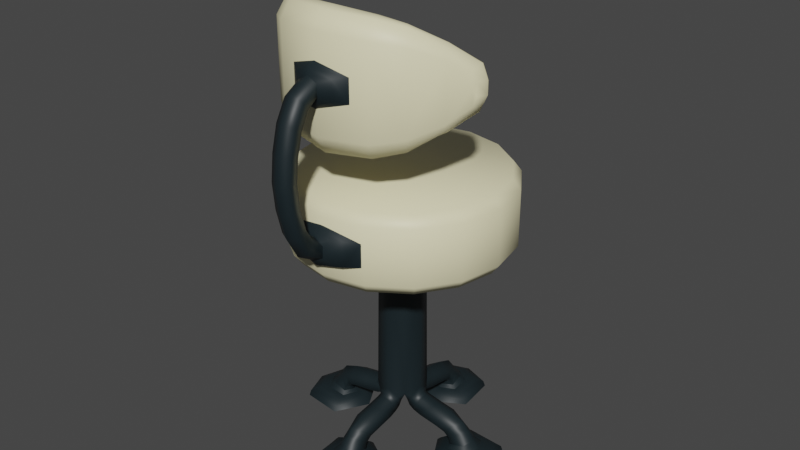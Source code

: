 # Source: 137_swivel_chair.blend  (saved by Blender 2.90.8; exported with 4.5.12 LTS)
import bpy
from mathutils import Matrix  # noqa: F401  (used for matrix-valued properties, if any)

bpy.ops.wm.read_factory_settings(use_empty=True)
scene = bpy.context.scene
scene.name = 'Scene'

# ---- collections
col_137_swivel_chair = bpy.data.collections.new('137_swivel_chair'); scene.collection.children.link(col_137_swivel_chair)

# ---- materials (node trees are filled in below, after node groups)
mat_14_2 = bpy.data.materials.new('14,2')
mat_1_11 = bpy.data.materials.new('1,11')

# ---- node groups
ng_auto_smooth = bpy.data.node_groups.new('Auto Smooth', 'GeometryNodeTree')
_s = ng_auto_smooth.interface.new_socket(name='Geometry', in_out='OUTPUT', socket_type='NodeSocketGeometry')
_s = ng_auto_smooth.interface.new_socket(name='Geometry', in_out='INPUT', socket_type='NodeSocketGeometry')
_s = ng_auto_smooth.interface.new_socket(name='Angle', in_out='INPUT', socket_type='NodeSocketFloat')
_s.subtype = 'ANGLE'
_s.min_value = 0.0
_s.max_value = 3.142
ng_auto_smooth.is_modifier = True
_N = ng_auto_smooth.nodes; _L = ng_auto_smooth.links
n0 = _N.new('NodeGroupOutput'); n0.name = 'Group Output'; n0.location = (480, -100)
n1 = _N.new('NodeGroupInput'); n1.name = 'Group Input'; n1.location = (-420, -300)
n2 = _N.new('NodeGroupInput'); n2.name = 'Group Input.001'; n2.location = (-60, -100)
n3 = _N.new('GeometryNodeSetShadeSmooth'); n3.name = 'Set Shade Smooth'; n3.location = (120, -100)
n3.domain = 'EDGE'
n4 = _N.new('GeometryNodeSetShadeSmooth'); n4.name = 'Set Shade Smooth.001'; n4.location = (300, -100)
n5 = _N.new('GeometryNodeInputMeshEdgeAngle'); n5.name = 'Edge Angle'; n5.location = (-420, -220)
n6 = _N.new('GeometryNodeInputEdgeSmooth'); n6.name = 'Is Edge Smooth'; n6.location = (-60, -160)
n7 = _N.new('GeometryNodeInputShadeSmooth'); n7.name = 'Is Face Smooth'; n7.location = (-240, -340)
n8 = _N.new('FunctionNodeBooleanMath'); n8.name = 'Boolean Math'; n8.location = (-60, -220)
n9 = _N.new('FunctionNodeCompare'); n9.name = 'Compare'; n9.location = (-240, -180)
n9.operation = 'LESS_EQUAL'
_L.new(n5.outputs[0], n9.inputs[0])
_L.new(n4.outputs[0], n0.inputs[0])
_L.new(n1.outputs[1], n9.inputs[1])
_L.new(n9.outputs[0], n8.inputs[0])
_L.new(n7.outputs[0], n8.inputs[1])
_L.new(n2.outputs[0], n3.inputs[0])
_L.new(n6.outputs[0], n3.inputs[1])
_L.new(n3.outputs[0], n4.inputs[0])
_L.new(n8.outputs[0], n3.inputs[2])
n0.is_active_output = True

# ---- material node trees
mat_14_2.use_nodes = True; mat_14_2.node_tree.nodes.clear()
_N = mat_14_2.node_tree.nodes; _L = mat_14_2.node_tree.links
n0 = _N.new('ShaderNodeOutputMaterial'); n0.name = 'Material Output'; n0.location = (300, 300)
n1 = _N.new('ShaderNodeBsdfPrincipled'); n1.name = 'Principled BSDF'; n1.location = (10, 300)
n1.distribution = 'GGX'
n1.subsurface_method = 'BURLEY'
n1.inputs[0].default_value = (0.9301, 0.8632, 0.5457, 1.0)
n1.inputs[3].default_value = 1.45
n1.inputs[27].default_value = (0.0, 0.0, 0.0, 1.0)
n1.inputs[28].default_value = 1.0
_L.new(n1.outputs[0], n0.inputs[0])
n0.is_active_output = True
mat_1_11.use_nodes = True; mat_1_11.node_tree.nodes.clear()
_N = mat_1_11.node_tree.nodes; _L = mat_1_11.node_tree.links
n0 = _N.new('ShaderNodeOutputMaterial'); n0.name = 'Material Output'; n0.location = (300, 300)
n1 = _N.new('ShaderNodeBsdfPrincipled'); n1.name = 'Principled BSDF'; n1.location = (10, 300)
n1.distribution = 'GGX'
n1.subsurface_method = 'BURLEY'
n1.inputs[0].default_value = (0.008568, 0.01681, 0.02029, 1.0)
n1.inputs[3].default_value = 1.45
n1.inputs[27].default_value = (0.0, 0.0, 0.0, 1.0)
n1.inputs[28].default_value = 1.0
_L.new(n1.outputs[0], n0.inputs[0])
n0.is_active_output = True

# ---- world
world_world = bpy.data.worlds.new('World'); scene.world = world_world
world_world.use_nodes = True; world_world.node_tree.nodes.clear()
_N = world_world.node_tree.nodes; _L = world_world.node_tree.links
n0 = _N.new('ShaderNodeOutputWorld'); n0.name = 'World Output'; n0.location = (300, 300)
n1 = _N.new('ShaderNodeBackground'); n1.name = 'Background'; n1.location = (10, 300)
n1.inputs[0].default_value = (0.05088, 0.05088, 0.05088, 1.0)
_L.new(n1.outputs[0], n0.inputs[0])
n0.is_active_output = True
world_world.color = (0.05088, 0.05088, 0.05088)
world_world.use_sun_shadow = False
world_world.sun_shadow_jitter_overblur = 0.0

# ---- meshes
me_circle = bpy.data.meshes.new('Circle')
me_circle.from_pydata([(-0.1664, 0.2886, -0.00406), (-0.2531, 0.2531, -0.00406), (-0.2886, 0.1664, -0.00406), (-0.2109, 0.06877, -0.00406), (-0.09881, 0.09881, -0.00406), (-0.06877, 0.2109, -0.00406), (-0.17, 0.2838, 0.01074), (-0.2458, 0.2458, 0.01212), (-0.2838, 0.17, 0.01074), (-0.2045, 0.07942, 0.009129), (-0.1077, 0.1077, 0.008319), (-0.07941, 0.2044, 0.009128), (-0.1665, 0.2549, 0.02454), (-0.224, 0.224, 0.02847), (-0.255, 0.1666, 0.02454), (-0.1936, 0.09571, 0.02059), (-0.1176, 0.1176, 0.01815), (-0.09561, 0.1935, 0.02056), (-0.1606, 0.2226, 0.02914), (-0.2066, 0.2066, 0.03468), (-0.2228, 0.1607, 0.02917), (-0.1805, 0.1147, 0.0253), (-0.1358, 0.1358, 0.02087), (-0.1146, 0.1805, 0.02523), (-0.1599, 0.2048, 0.04521), (-0.1922, 0.1922, 0.05363), (-0.2049, 0.16, 0.04525), (-0.1756, 0.1261, 0.03501), (-0.1432, 0.1432, 0.02974), (-0.1259, 0.1756, 0.03487), (-0.04927, 0.04928, 0.1597), (-0.04927, 0.04927, 0.6445), (-0.007654, 0.007654, 0.1439), (-0.02823, 0.02831, 0.1133), (-0.07084, 0.02089, 0.1397), (-0.02114, 0.07113, 0.1391), (-0.009751, 0.05995, 0.1203), (-0.05957, 0.009519, 0.1209), (-0.03282, 0.03292, 0.09271), (-0.06995, 0.03012, 0.1295), (-0.0304, 0.07023, 0.1292), (-0.05629, 0.05621, 0.1425), (-0.01555, 0.06328, 0.1041), (-0.06289, 0.01535, 0.1046), (-0.0453, 0.0455, 0.07958), (-0.07973, 0.03816, 0.1238), (-0.03847, 0.08014, 0.1237), (-0.06432, 0.06428, 0.1392), (-0.02686, 0.07489, 0.09369), (-0.07439, 0.02675, 0.09388), (-0.1713, 0.1228, 0.05409), (-0.159, 0.1095, 0.06954), (-0.1449, 0.0851, 0.0844), (-0.09911, 0.04475, 0.09034), (-0.1416, 0.1415, 0.04856), (-0.1274, 0.127, 0.05908), (-0.09369, 0.09309, 0.06745), (-0.05873, 0.05841, 0.07715), (-0.1224, 0.1712, 0.05375), (-0.1095, 0.1592, 0.06919), (-0.08516, 0.1452, 0.08395), (-0.04459, 0.09933, 0.09), (-0.1461, 0.1835, 0.07263), (-0.1274, 0.1667, 0.08869), (-0.102, 0.1466, 0.1063), (-0.06969, 0.1107, 0.1166), (-0.1781, 0.1779, 0.08172), (-0.1661, 0.1655, 0.1041), (-0.1339, 0.1331, 0.1218), (-0.09607, 0.0956, 0.13), (-0.1836, 0.1462, 0.07268), (-0.1664, 0.127, 0.08856), (-0.1464, 0.1015, 0.1062), (-0.1104, 0.06919, 0.1166), (-0.02267, 0.005865, 0.144), (-0.005633, 0.02447, 0.144), (-0.2012, 0.2012, -0.00406), (-0.2216, 0.2216, 0.6441), (-0.2383, 0.2383, 0.6754), (-0.129, 0.3114, 0.6754), (-0.1226, 0.2878, 0.6441), (-0.3114, 0.129, 0.6754), (-0.2878, 0.1226, 0.6441), (-0.2383, 0.2383, 0.8478), (-0.2212, 0.2212, 0.879), (-0.1197, 0.289, 0.879), (-0.129, 0.3114, 0.8478), (-0.289, 0.1197, 0.879), (-0.3114, 0.129, 0.8478), (0.1664, 0.2886, -0.00406), (0.2531, 0.2531, -0.00406), (0.2886, 0.1664, -0.00406), (0.2109, 0.06877, -0.00406), (0.09881, 0.09881, -0.00406), (0.06877, 0.2109, -0.00406), (0.17, 0.2838, 0.01074), (0.2458, 0.2458, 0.01212), (0.2838, 0.17, 0.01074), (0.2045, 0.07942, 0.009129), (0.1077, 0.1077, 0.008319), (0.07941, 0.2044, 0.009128), (0.1665, 0.2549, 0.02454), (0.224, 0.224, 0.02847), (0.255, 0.1666, 0.02454), (0.1936, 0.09571, 0.02059), (0.1176, 0.1176, 0.01815), (0.09561, 0.1935, 0.02056), (0.1606, 0.2226, 0.02914), (0.2066, 0.2066, 0.03468), (0.2228, 0.1607, 0.02917), (0.1805, 0.1147, 0.0253), (0.1358, 0.1358, 0.02087), (0.1146, 0.1805, 0.02523), (0.1599, 0.2048, 0.04521), (0.1922, 0.1922, 0.05363), (0.2049, 0.16, 0.04525), (0.1756, 0.1261, 0.03501), (0.1432, 0.1432, 0.02974), (0.1259, 0.1756, 0.03487), (0.0002805, 0.07525, 0.1569), (0.04927, 0.04928, 0.1597), (-6.583e-09, 0.06968, 0.6445), (0.04927, 0.04927, 0.6445), (0.007654, 0.007654, 0.1439), (0.02823, 0.02831, 0.1133), (0.07084, 0.02089, 0.1397), (0.02114, 0.07113, 0.1391), (0.009751, 0.05995, 0.1203), (0.05957, 0.009519, 0.1209), (0.03282, 0.03292, 0.09271), (0.06995, 0.03012, 0.1295), (0.0304, 0.07023, 0.1292), (0.05629, 0.05621, 0.1425), (0.01555, 0.06328, 0.1041), (0.06289, 0.01535, 0.1046), (0.0453, 0.0455, 0.07958), (0.07972, 0.03816, 0.1238), (0.03847, 0.08014, 0.1237), (0.06432, 0.06428, 0.1392), (0.02686, 0.07489, 0.09369), (0.07439, 0.02675, 0.09388), (0.1713, 0.1228, 0.05409), (0.159, 0.1095, 0.06954), (0.1449, 0.0851, 0.0844), (0.09911, 0.04475, 0.09034), (0.1416, 0.1415, 0.04856), (0.1274, 0.127, 0.05908), (0.09369, 0.09309, 0.06745), (0.05873, 0.05841, 0.07715), (0.1224, 0.1712, 0.05375), (0.1095, 0.1592, 0.06919), (0.08516, 0.1452, 0.08395), (0.04459, 0.09933, 0.09), (0.1461, 0.1835, 0.07263), (0.1274, 0.1667, 0.08869), (0.102, 0.1466, 0.1063), (0.06969, 0.1107, 0.1166), (0.1781, 0.1779, 0.08172), (0.1661, 0.1655, 0.1041), (0.1339, 0.1331, 0.1218), (0.09607, 0.0956, 0.13), (0.1836, 0.1462, 0.07268), (0.1664, 0.127, 0.08856), (0.1464, 0.1015, 0.1062), (0.1104, 0.06919, 0.1166), (0.02267, 0.005865, 0.144), (0.005633, 0.02447, 0.144), (-0.0003845, 0.06559, 0.1449), (0.2012, 0.2012, -0.00406), (-7.326e-09, 0.3122, 0.6441), (-7.326e-09, 0.337, 0.6754), (0.2216, 0.2216, 0.6441), (0.2383, 0.2383, 0.6754), (0.129, 0.3114, 0.6754), (0.1226, 0.2878, 0.6441), (0.3114, 0.129, 0.6754), (0.2878, 0.1226, 0.6441), (-7.326e-09, 0.337, 0.8478), (-7.326e-09, 0.3128, 0.879), (0.2383, 0.2383, 0.8478), (0.2212, 0.2212, 0.879), (0.1197, 0.289, 0.879), (0.129, 0.3114, 0.8478), (0.289, 0.1197, 0.879), (0.3114, 0.129, 0.8478), (-0.1664, -0.2886, -0.00406), (-0.2531, -0.2531, -0.00406), (-0.2886, -0.1664, -0.00406), (-0.2109, -0.06877, -0.00406), (-0.09881, -0.09881, -0.00406), (-0.06877, -0.2109, -0.00406), (-0.17, -0.2838, 0.01074), (-0.2458, -0.2458, 0.01212), (-0.2838, -0.17, 0.01074), (-0.2045, -0.07942, 0.009129), (-0.1077, -0.1077, 0.008319), (-0.07941, -0.2044, 0.009128), (-0.1665, -0.2549, 0.02454), (-0.224, -0.224, 0.02847), (-0.255, -0.1666, 0.02454), (-0.1936, -0.09571, 0.02059), (-0.1176, -0.1176, 0.01815), (-0.09561, -0.1935, 0.02056), (-0.1606, -0.2226, 0.02914), (-0.2066, -0.2066, 0.03468), (-0.2228, -0.1607, 0.02917), (-0.1805, -0.1147, 0.0253), (-0.1358, -0.1358, 0.02087), (-0.1146, -0.1805, 0.02523), (-0.1599, -0.2048, 0.04521), (-0.1922, -0.1922, 0.05363), (-0.2049, -0.16, 0.04525), (-0.1756, -0.1261, 0.03501), (-0.1432, -0.1432, 0.02974), (-0.1259, -0.1756, 0.03487), (-0.04927, -0.04928, 0.1597), (-0.07525, 0.0002806, 0.1569), (-0.04927, -0.04927, 0.6445), (-0.06968, 7.48e-09, 0.6445), (-0.007654, -0.007654, 0.1439), (-0.02823, -0.02831, 0.1133), (-0.07084, -0.02089, 0.1397), (-0.02114, -0.07113, 0.1391), (-0.009751, -0.05995, 0.1203), (-0.05957, -0.009519, 0.1209), (-0.03282, -0.03292, 0.09271), (-0.06995, -0.03012, 0.1295), (-0.0304, -0.07023, 0.1292), (-0.05629, -0.05621, 0.1425), (-0.01555, -0.06328, 0.1041), (-0.06289, -0.01535, 0.1046), (-0.0453, -0.0455, 0.07958), (-0.07973, -0.03816, 0.1238), (-0.03847, -0.08014, 0.1237), (-0.06432, -0.06428, 0.1392), (-0.02686, -0.07489, 0.09369), (-0.07439, -0.02675, 0.09388), (-0.1713, -0.1228, 0.05409), (-0.159, -0.1095, 0.06954), (-0.1449, -0.0851, 0.0844), (-0.09911, -0.04475, 0.09034), (-0.1416, -0.1415, 0.04856), (-0.1274, -0.127, 0.05908), (-0.09369, -0.09309, 0.06745), (-0.05873, -0.05841, 0.07715), (-0.1224, -0.1712, 0.05375), (-0.1095, -0.1592, 0.06919), (-0.08516, -0.1452, 0.08395), (-0.04459, -0.09933, 0.09), (-0.1461, -0.1835, 0.07263), (-0.1274, -0.1667, 0.08869), (-0.102, -0.1466, 0.1063), (-0.06969, -0.1107, 0.1166), (-0.1781, -0.1779, 0.08172), (-0.1661, -0.1655, 0.1041), (-0.1339, -0.1331, 0.1218), (-0.09607, -0.0956, 0.13), (-0.1836, -0.1462, 0.07268), (-0.1664, -0.127, 0.08856), (-0.1464, -0.1015, 0.1062), (-0.1104, -0.06919, 0.1166), (-0.02267, -0.005865, 0.144), (-0.005633, -0.02447, 0.144), (-0.06579, -0.0003888, 0.1449), (-0.2012, -0.2012, -0.00406), (-0.2216, -0.2216, 0.6441), (-0.2383, -0.2383, 0.6754), (-0.337, 8.456e-09, 0.6754), (-0.3122, 8.456e-09, 0.6441), (-0.129, -0.3114, 0.6754), (-0.1226, -0.2878, 0.6441), (-0.3114, -0.129, 0.6754), (-0.2878, -0.1226, 0.6441), (-0.2383, -0.2383, 0.8478), (-0.2212, -0.2212, 0.879), (-0.3128, 8.456e-09, 0.879), (-0.337, 8.456e-09, 0.8478), (-0.1197, -0.289, 0.879), (-0.129, -0.3114, 0.8478), (-0.289, -0.1197, 0.879), (-0.3114, -0.129, 0.8478), (0.1664, -0.2886, -0.00406), (0.2531, -0.2531, -0.00406), (0.2886, -0.1664, -0.00406), (0.2109, -0.06877, -0.00406), (0.09881, -0.09881, -0.00406), (0.06877, -0.2109, -0.00406), (0.17, -0.2838, 0.01074), (0.2458, -0.2458, 0.01212), (0.2838, -0.17, 0.01074), (0.2045, -0.07942, 0.009129), (0.1077, -0.1077, 0.008319), (0.07941, -0.2044, 0.009128), (0.1665, -0.2549, 0.02454), (0.224, -0.224, 0.02847), (0.255, -0.1666, 0.02454), (0.1936, -0.09571, 0.02059), (0.1176, -0.1176, 0.01815), (0.09561, -0.1935, 0.02056), (0.1606, -0.2226, 0.02914), (0.2066, -0.2066, 0.03468), (0.2228, -0.1607, 0.02917), (0.1805, -0.1147, 0.0253), (0.1358, -0.1358, 0.02087), (0.1146, -0.1805, 0.02523), (0.1599, -0.2048, 0.04521), (0.1922, -0.1922, 0.05363), (0.2049, -0.16, 0.04525), (0.1756, -0.1261, 0.03501), (0.1432, -0.1432, 0.02974), (0.1259, -0.1756, 0.03487), (0.0002805, -0.07525, 0.1569), (0.04927, -0.04928, 0.1597), (0.07525, -0.0002805, 0.1569), (-6.583e-09, -0.06968, 0.6445), (0.04927, -0.04927, 0.6445), (0.06968, 7.48e-09, 0.6445), (-2.573e-06, 2.573e-06, 0.1438), (0.007654, -0.007654, 0.1439), (0.02823, -0.02831, 0.1133), (0.07084, -0.02089, 0.1397), (0.02114, -0.07113, 0.1391), (0.009751, -0.05995, 0.1203), (0.05957, -0.009519, 0.1209), (0.03282, -0.03292, 0.09271), (0.06995, -0.03012, 0.1295), (0.0304, -0.07023, 0.1292), (0.05629, -0.05621, 0.1425), (0.01555, -0.06328, 0.1041), (0.06289, -0.01535, 0.1046), (0.0453, -0.0455, 0.07958), (0.07972, -0.03816, 0.1238), (0.03847, -0.08014, 0.1237), (0.06432, -0.06428, 0.1392), (0.02686, -0.07489, 0.09369), (0.07439, -0.02675, 0.09388), (0.1713, -0.1228, 0.05409), (0.159, -0.1095, 0.06954), (0.1449, -0.0851, 0.0844), (0.09911, -0.04475, 0.09034), (0.1416, -0.1415, 0.04856), (0.1274, -0.127, 0.05908), (0.09369, -0.09309, 0.06745), (0.05873, -0.05841, 0.07715), (0.1224, -0.1712, 0.05375), (0.1095, -0.1592, 0.06919), (0.08516, -0.1452, 0.08395), (0.04459, -0.09933, 0.09), (0.1461, -0.1835, 0.07263), (0.1274, -0.1667, 0.08869), (0.102, -0.1466, 0.1063), (0.06969, -0.1107, 0.1166), (0.1781, -0.1779, 0.08172), (0.1661, -0.1655, 0.1041), (0.1339, -0.1331, 0.1218), (0.09607, -0.0956, 0.13), (0.1836, -0.1462, 0.07268), (0.1664, -0.127, 0.08856), (0.1464, -0.1015, 0.1062), (0.1104, -0.06919, 0.1166), (0.02267, -0.005865, 0.144), (0.005633, -0.02447, 0.144), (0.06579, 0.0003889, 0.1449), (0.0003845, -0.06559, 0.1449), (0.2012, -0.2012, -0.00406), (-7.326e-09, 8.456e-09, 0.879), (-7.326e-09, -0.3122, 0.6441), (-7.326e-09, -0.337, 0.6754), (0.2216, -0.2216, 0.6441), (0.2383, -0.2383, 0.6754), (0.337, 8.456e-09, 0.6754), (0.3122, 8.456e-09, 0.6441), (0.129, -0.3114, 0.6754), (0.1226, -0.2878, 0.6441), (0.3114, -0.129, 0.6754), (0.2878, -0.1226, 0.6441), (-7.326e-09, -0.337, 0.8478), (-7.326e-09, -0.3128, 0.879), (0.2383, -0.2383, 0.8478), (0.2212, -0.2212, 0.879), (0.3128, 8.456e-09, 0.879), (0.337, 8.456e-09, 0.8478), (0.1197, -0.289, 0.879), (0.129, -0.3114, 0.8478), (0.289, -0.1197, 0.879), (0.3114, -0.129, 0.8478)], [], [(5, 11, 10, 4), (3, 9, 8, 2), (1, 7, 6, 0), (0, 6, 11, 5), (4, 10, 9, 3), (2, 8, 7, 1), (9, 15, 14, 8), (7, 13, 12, 6), (6, 12, 17, 11), (10, 16, 15, 9), (8, 14, 13, 7), (11, 17, 16, 10), (14, 20, 19, 13), (17, 23, 22, 16), (15, 21, 20, 14), (13, 19, 18, 12), (12, 18, 23, 17), (16, 22, 21, 15), (19, 25, 24, 18), (18, 24, 29, 23), (22, 28, 27, 21), (20, 26, 25, 19), (23, 29, 28, 22), (21, 27, 26, 20), (30, 31, 121, 119), (216, 218, 31, 30), (317, 32, 75), (216, 37, 263), (30, 34, 216), (32, 33, 36, 75), (119, 35, 30), (216, 34, 37), (35, 119, 36), (30, 41, 39, 34), (34, 39, 43, 37), (33, 38, 42, 36), (35, 40, 41, 30), (37, 43, 38, 33), (36, 42, 40, 35), (39, 45, 49, 43), (43, 49, 44, 38), (40, 46, 47, 41), (42, 48, 46, 40), (38, 44, 48, 42), (41, 47, 45, 39), (27, 28, 54, 50), (50, 54, 55, 51), (51, 55, 56, 52), (52, 56, 57, 53), (53, 57, 44, 49), (28, 29, 58, 54), (54, 58, 59, 55), (55, 59, 60, 56), (56, 60, 61, 57), (57, 61, 48, 44), (29, 24, 62, 58), (58, 62, 63, 59), (59, 63, 64, 60), (60, 64, 65, 61), (61, 65, 46, 48), (24, 25, 66, 62), (62, 66, 67, 63), (63, 67, 68, 64), (64, 68, 69, 65), (65, 69, 47, 46), (25, 26, 70, 66), (66, 70, 71, 67), (67, 71, 72, 68), (68, 72, 73, 69), (69, 73, 45, 47), (26, 27, 50, 70), (70, 50, 51, 71), (71, 51, 52, 72), (72, 52, 53, 73), (73, 53, 49, 45), (317, 74, 32), (74, 37, 33, 32), (75, 36, 167), (75, 167, 317), (263, 37, 74), (167, 36, 119), (263, 74, 317), (1, 0, 76), (0, 5, 76), (5, 4, 76), (4, 3, 76), (3, 2, 76), (2, 1, 76), (84, 365, 178, 85), (77, 31, 82), (170, 79, 86, 177), (78, 81, 88, 83), (81, 267, 276, 88), (31, 77, 80), (79, 78, 83, 86), (31, 218, 268, 82), (275, 365, 84, 87), (80, 77, 78, 79), (82, 268, 267, 81), (169, 80, 79, 170), (77, 82, 81, 78), (86, 83, 84, 85), (88, 276, 275, 87), (177, 86, 85, 178), (83, 88, 87, 84), (121, 31, 80, 169), (94, 93, 99, 100), (92, 91, 97, 98), (90, 89, 95, 96), (89, 94, 100, 95), (93, 92, 98, 99), (91, 90, 96, 97), (98, 97, 103, 104), (96, 95, 101, 102), (95, 100, 106, 101), (99, 98, 104, 105), (97, 96, 102, 103), (100, 99, 105, 106), (103, 102, 108, 109), (106, 105, 111, 112), (104, 103, 109, 110), (102, 101, 107, 108), (101, 106, 112, 107), (105, 104, 110, 111), (108, 107, 113, 114), (107, 112, 118, 113), (111, 110, 116, 117), (109, 108, 114, 115), (112, 111, 117, 118), (110, 109, 115, 116), (120, 119, 121, 122), (313, 120, 122, 316), (317, 166, 123), (313, 362, 128), (120, 313, 125), (123, 166, 127, 124), (119, 120, 126), (313, 128, 125), (126, 127, 119), (120, 125, 130, 132), (125, 128, 134, 130), (124, 127, 133, 129), (126, 120, 132, 131), (128, 124, 129, 134), (127, 126, 131, 133), (130, 134, 140, 136), (134, 129, 135, 140), (131, 132, 138, 137), (133, 131, 137, 139), (129, 133, 139, 135), (132, 130, 136, 138), (116, 141, 145, 117), (141, 142, 146, 145), (142, 143, 147, 146), (143, 144, 148, 147), (144, 140, 135, 148), (117, 145, 149, 118), (145, 146, 150, 149), (146, 147, 151, 150), (147, 148, 152, 151), (148, 135, 139, 152), (118, 149, 153, 113), (149, 150, 154, 153), (150, 151, 155, 154), (151, 152, 156, 155), (152, 139, 137, 156), (113, 153, 157, 114), (153, 154, 158, 157), (154, 155, 159, 158), (155, 156, 160, 159), (156, 137, 138, 160), (114, 157, 161, 115), (157, 158, 162, 161), (158, 159, 163, 162), (159, 160, 164, 163), (160, 138, 136, 164), (115, 161, 141, 116), (161, 162, 142, 141), (162, 163, 143, 142), (163, 164, 144, 143), (164, 136, 140, 144), (317, 123, 165), (165, 123, 124, 128), (166, 167, 127), (166, 317, 167), (362, 165, 128), (167, 119, 127), (362, 317, 165), (90, 168, 89), (89, 168, 94), (94, 168, 93), (93, 168, 92), (92, 168, 91), (91, 168, 90), (180, 181, 178, 365), (171, 176, 122), (170, 177, 182, 173), (172, 179, 184, 175), (175, 184, 381, 370), (122, 174, 171), (173, 182, 179, 172), (122, 176, 371, 316), (380, 183, 180, 365), (174, 173, 172, 171), (176, 175, 370, 371), (169, 170, 173, 174), (171, 172, 175, 176), (182, 181, 180, 179), (184, 183, 380, 381), (177, 178, 181, 182), (179, 180, 183, 184), (121, 169, 174, 122), (190, 189, 195, 196), (188, 187, 193, 194), (186, 185, 191, 192), (185, 190, 196, 191), (189, 188, 194, 195), (187, 186, 192, 193), (194, 193, 199, 200), (192, 191, 197, 198), (191, 196, 202, 197), (195, 194, 200, 201), (193, 192, 198, 199), (196, 195, 201, 202), (199, 198, 204, 205), (202, 201, 207, 208), (200, 199, 205, 206), (198, 197, 203, 204), (197, 202, 208, 203), (201, 200, 206, 207), (204, 203, 209, 210), (203, 208, 214, 209), (207, 206, 212, 213), (205, 204, 210, 211), (208, 207, 213, 214), (206, 205, 211, 212), (215, 311, 314, 217), (216, 215, 217, 218), (317, 262, 219), (216, 263, 224), (215, 216, 221), (219, 262, 223, 220), (311, 215, 222), (216, 224, 221), (222, 223, 311), (215, 221, 226, 228), (221, 224, 230, 226), (220, 223, 229, 225), (222, 215, 228, 227), (224, 220, 225, 230), (223, 222, 227, 229), (226, 230, 236, 232), (230, 225, 231, 236), (227, 228, 234, 233), (229, 227, 233, 235), (225, 229, 235, 231), (228, 226, 232, 234), (212, 237, 241, 213), (237, 238, 242, 241), (238, 239, 243, 242), (239, 240, 244, 243), (240, 236, 231, 244), (213, 241, 245, 214), (241, 242, 246, 245), (242, 243, 247, 246), (243, 244, 248, 247), (244, 231, 235, 248), (214, 245, 249, 209), (245, 246, 250, 249), (246, 247, 251, 250), (247, 248, 252, 251), (248, 235, 233, 252), (209, 249, 253, 210), (249, 250, 254, 253), (250, 251, 255, 254), (251, 252, 256, 255), (252, 233, 234, 256), (210, 253, 257, 211), (253, 254, 258, 257), (254, 255, 259, 258), (255, 256, 260, 259), (256, 234, 232, 260), (211, 257, 237, 212), (257, 258, 238, 237), (258, 259, 239, 238), (259, 260, 240, 239), (260, 232, 236, 240), (317, 219, 261), (261, 219, 220, 224), (262, 363, 223), (262, 317, 363), (263, 261, 224), (363, 311, 223), (263, 317, 261), (186, 264, 185), (185, 264, 190), (190, 264, 189), (189, 264, 188), (188, 264, 187), (187, 264, 186), (274, 277, 377, 365), (265, 272, 217), (367, 376, 278, 269), (266, 273, 280, 271), (271, 280, 276, 267), (217, 270, 265), (269, 278, 273, 266), (217, 272, 268, 218), (275, 279, 274, 365), (270, 269, 266, 265), (272, 271, 267, 268), (366, 367, 269, 270), (265, 266, 271, 272), (278, 277, 274, 273), (280, 279, 275, 276), (376, 377, 277, 278), (273, 274, 279, 280), (314, 366, 270, 217), (286, 292, 291, 285), (284, 290, 289, 283), (282, 288, 287, 281), (281, 287, 292, 286), (285, 291, 290, 284), (283, 289, 288, 282), (290, 296, 295, 289), (288, 294, 293, 287), (287, 293, 298, 292), (291, 297, 296, 290), (289, 295, 294, 288), (292, 298, 297, 291), (295, 301, 300, 294), (298, 304, 303, 297), (296, 302, 301, 295), (294, 300, 299, 293), (293, 299, 304, 298), (297, 303, 302, 296), (300, 306, 305, 299), (299, 305, 310, 304), (303, 309, 308, 302), (301, 307, 306, 300), (304, 310, 309, 303), (302, 308, 307, 301), (312, 315, 314, 311), (313, 316, 315, 312), (317, 318, 361), (313, 323, 362), (312, 320, 313), (318, 319, 322, 361), (311, 321, 312), (313, 320, 323), (321, 311, 322), (312, 327, 325, 320), (320, 325, 329, 323), (319, 324, 328, 322), (321, 326, 327, 312), (323, 329, 324, 319), (322, 328, 326, 321), (325, 331, 335, 329), (329, 335, 330, 324), (326, 332, 333, 327), (328, 334, 332, 326), (324, 330, 334, 328), (327, 333, 331, 325), (308, 309, 340, 336), (336, 340, 341, 337), (337, 341, 342, 338), (338, 342, 343, 339), (339, 343, 330, 335), (309, 310, 344, 340), (340, 344, 345, 341), (341, 345, 346, 342), (342, 346, 347, 343), (343, 347, 334, 330), (310, 305, 348, 344), (344, 348, 349, 345), (345, 349, 350, 346), (346, 350, 351, 347), (347, 351, 332, 334), (305, 306, 352, 348), (348, 352, 353, 349), (349, 353, 354, 350), (350, 354, 355, 351), (351, 355, 333, 332), (306, 307, 356, 352), (352, 356, 357, 353), (353, 357, 358, 354), (354, 358, 359, 355), (355, 359, 331, 333), (307, 308, 336, 356), (356, 336, 337, 357), (357, 337, 338, 358), (358, 338, 339, 359), (359, 339, 335, 331), (317, 360, 318), (360, 323, 319, 318), (361, 322, 363), (361, 363, 317), (362, 323, 360), (363, 322, 311), (362, 360, 317), (282, 281, 364), (281, 286, 364), (286, 285, 364), (285, 284, 364), (284, 283, 364), (283, 282, 364), (379, 365, 377, 382), (368, 315, 375), (367, 372, 383, 376), (369, 374, 385, 378), (374, 370, 381, 385), (315, 368, 373), (372, 369, 378, 383), (315, 316, 371, 375), (380, 365, 379, 384), (373, 368, 369, 372), (375, 371, 370, 374), (366, 373, 372, 367), (368, 375, 374, 369), (383, 378, 379, 382), (385, 381, 380, 384), (376, 383, 382, 377), (378, 385, 384, 379), (314, 315, 373, 366)])
me_circle.polygons.foreach_set('use_smooth', [True] * 424)
me_circle.polygons.foreach_set('material_index', [1, 1, 1, 1, 1, 1, 1, 1, 1, 1, 1, 1, 1, 1, 1, 1, 1, 1, 1, 1, 1, 1, 1, 1, 1, 1, 1, 1, 1, 1, 1, 1, 1, 1, 1, 1, 1, 1, 1, 1, 1, 1, 1, 1, 1, 1, 1, 1, 1, 1, 1, 1, 1, 1, 1, 1, 1, 1, 1, 1, 1, 1, 1, 1, 1, 1, 1, 1, 1, 1, 1, 1, 1, 1, 1, 1, 1, 1, 1, 1, 1, 1, 1, 1, 1, 1, 1, 1, 0, 0, 0, 0, 0, 0, 0, 0, 0, 0, 0, 0, 0, 0, 0, 0, 0, 0, 1, 1, 1, 1, 1, 1, 1, 1, 1, 1, 1, 1, 1, 1, 1, 1, 1, 1, 1, 1, 1, 1, 1, 1, 1, 1, 1, 1, 1, 1, 1, 1, 1, 1, 1, 1, 1, 1, 1, 1, 1, 1, 1, 1, 1, 1, 1, 1, 1, 1, 1, 1, 1, 1, 1, 1, 1, 1, 1, 1, 1, 1, 1, 1, 1, 1, 1, 1, 1, 1, 1, 1, 1, 1, 1, 1, 1, 1, 1, 1, 1, 1, 1, 1, 1, 1, 1, 1, 0, 0, 0, 0, 0, 0, 0, 0, 0, 0, 0, 0, 0, 0, 0, 0, 0, 0, 1, 1, 1, 1, 1, 1, 1, 1, 1, 1, 1, 1, 1, 1, 1, 1, 1, 1, 1, 1, 1, 1, 1, 1, 1, 1, 1, 1, 1, 1, 1, 1, 1, 1, 1, 1, 1, 1, 1, 1, 1, 1, 1, 1, 1, 1, 1, 1, 1, 1, 1, 1, 1, 1, 1, 1, 1, 1, 1, 1, 1, 1, 1, 1, 1, 1, 1, 1, 1, 1, 1, 1, 1, 1, 1, 1, 1, 1, 1, 1, 1, 1, 1, 1, 1, 1, 1, 1, 0, 0, 0, 0, 0, 0, 0, 0, 0, 0, 0, 0, 0, 0, 0, 0, 0, 0, 1, 1, 1, 1, 1, 1, 1, 1, 1, 1, 1, 1, 1, 1, 1, 1, 1, 1, 1, 1, 1, 1, 1, 1, 1, 1, 1, 1, 1, 1, 1, 1, 1, 1, 1, 1, 1, 1, 1, 1, 1, 1, 1, 1, 1, 1, 1, 1, 1, 1, 1, 1, 1, 1, 1, 1, 1, 1, 1, 1, 1, 1, 1, 1, 1, 1, 1, 1, 1, 1, 1, 1, 1, 1, 1, 1, 1, 1, 1, 1, 1, 1, 1, 1, 1, 1, 1, 1, 0, 0, 0, 0, 0, 0, 0, 0, 0, 0, 0, 0, 0, 0, 0, 0, 0, 0])
_k = set([(0, 1), (0, 5), (1, 2), (2, 3), (3, 4), (4, 5), (18, 19), (18, 23), (19, 20), (20, 21), (21, 22), (22, 23), (24, 25), (24, 29), (25, 26), (26, 27), (27, 28), (28, 29), (31, 121), (31, 218), (32, 74), (32, 75), (74, 263), (75, 167), (89, 90), (89, 94), (90, 91), (91, 92), (92, 93), (93, 94), (107, 108), (107, 112), (108, 109), (109, 110), (110, 111), (111, 112), (113, 114), (113, 118), (114, 115), (115, 116), (116, 117), (117, 118), (119, 167), (121, 122), (122, 316), (123, 165), (123, 166), (165, 362), (166, 167), (185, 186), (185, 190), (186, 187), (187, 188), (188, 189), (189, 190), (203, 204), (203, 208), (204, 205), (205, 206), (206, 207), (207, 208), (209, 210), (209, 214), (210, 211), (211, 212), (212, 213), (213, 214), (216, 263), (217, 218), (217, 314), (219, 261), (219, 262), (261, 263), (262, 363), (281, 282), (281, 286), (282, 283), (283, 284), (284, 285), (285, 286), (299, 300), (299, 304), (300, 301), (301, 302), (302, 303), (303, 304), (305, 306), (305, 310), (306, 307), (307, 308), (308, 309), (309, 310), (311, 363), (313, 362), (314, 315), (315, 316), (318, 360), (318, 361), (360, 362), (361, 363)])
me_circle.attributes.new('sharp_edge', 'BOOLEAN', 'EDGE').data.foreach_set('value', [ (min(e.vertices), max(e.vertices)) in _k for e in me_circle.edges])
_uv = me_circle.uv_layers.new(name='UVMap')
_uv.uv.foreach_set('vector', [0.0, 0.0, 0.0, 0.0, 0.0, 0.0, 0.0, 0.0, 0.0, 0.0, 0.0, 0.0, 0.0, 0.0, 0.0, 0.0, 0.0, 0.0, 0.0, 0.0, 0.0, 0.0, 0.0, 0.0, 0.0, 0.0, 0.0, 0.0, 0.0, 0.0, 0.0, 0.0, 0.0, 0.0, 0.0, 0.0, 0.0, 0.0, 0.0, 0.0, 0.0, 0.0, 0.0, 0.0, 0.0, 0.0, 0.0, 0.0, 0.0, 0.0, 0.0, 0.0, 0.0, 0.0, 0.0, 0.0, 0.0, 0.0, 0.0, 0.0, 0.0, 0.0, 0.0, 0.0, 0.0, 0.0, 0.0, 0.0, 0.0, 0.0, 0.0, 0.0, 0.0, 0.0, 0.0, 0.0, 0.0, 0.0, 0.0, 0.0, 0.0, 0.0, 0.0, 0.0, 0.0, 0.0, 0.0, 0.0, 0.0, 0.0, 0.0, 0.0, 0.0, 0.0, 0.0, 0.0, 0.0, 0.0, 0.0, 0.0, 0.0, 0.0, 0.0, 0.0, 0.0, 0.0, 0.0, 0.0, 0.0, 0.0, 0.0, 0.0, 0.0, 0.0, 0.0, 0.0, 0.0, 0.0, 0.0, 0.0, 0.0, 0.0, 0.0, 0.0, 0.0, 0.0, 0.0, 0.0, 0.0, 0.0, 0.0, 0.0, 0.0, 0.0, 0.0, 0.0, 0.0, 0.0, 0.0, 0.0, 0.0, 0.0, 0.0, 0.0, 0.0, 0.0, 0.0, 0.0, 0.0, 0.0, 0.0, 0.0, 0.0, 0.0, 0.0, 0.0, 0.0, 0.0, 0.0, 0.0, 0.0, 0.0, 0.0, 0.0, 0.0, 0.0, 0.0, 0.0, 0.0, 0.0, 0.0, 0.0, 0.0, 0.0, 0.0, 0.0, 0.0, 0.0, 0.0, 0.0, 0.0, 0.0, 0.0, 0.0, 0.0, 0.0, 0.0, 0.0, 0.0, 0.0, 0.0, 0.0, 0.0, 0.0, 0.0, 0.0, 0.0, 0.0, 0.0, 0.0, 0.0, 0.0, 0.0, 0.0, 0.0, 0.0, 0.0, 0.0, 0.0, 0.0, 0.0, 0.0, 0.0, 0.0, 0.0, 0.0, 0.0, 0.0, 0.0, 0.0, 0.0, 0.0, 0.0, 0.0, 0.0, 0.0, 0.0, 0.0, 0.0, 0.0, 0.0, 0.0, 0.0, 0.0, 0.0, 0.0, 0.0, 0.0, 0.0, 0.0, 0.0, 0.0, 0.0, 0.0, 0.0, 0.0, 0.0, 0.0, 0.0, 0.0, 0.0, 0.0, 0.0, 0.0, 0.0, 0.0, 0.0, 0.0, 0.0, 0.0, 0.0, 0.0, 0.0, 0.0, 0.0, 0.0, 0.0, 0.0, 0.0, 0.0, 0.0, 0.0, 0.0, 0.0, 0.0, 0.0, 0.0, 0.0, 0.0, 0.0, 0.0, 0.0, 0.0, 0.0, 0.0, 0.0, 0.0, 0.0, 0.0, 0.0, 0.0, 0.0, 0.0, 0.0, 0.0, 0.0, 0.0, 0.0, 0.0, 0.0, 0.0, 0.0, 0.0, 0.0, 0.0, 0.0, 0.0, 0.0, 0.0, 0.0, 0.0, 0.0, 0.0, 0.0, 0.0, 0.0, 0.0, 0.0, 0.0, 0.0, 0.0, 0.0, 0.0, 0.0, 0.0, 0.0, 0.0, 0.0, 0.0, 0.0, 0.0, 0.0, 0.0, 0.0, 0.0, 0.0, 0.0, 0.0, 0.0, 0.0, 0.0, 0.0, 0.0, 0.0, 0.0, 0.0, 0.0, 0.0, 0.0, 0.0, 0.0, 0.0, 0.0, 0.0, 0.0, 0.0, 0.0, 0.0, 0.0, 0.0, 0.0, 0.0, 0.0, 0.0, 0.0, 0.0, 0.0, 0.0, 0.0, 0.0, 0.0, 0.0, 0.0, 0.0, 0.0, 0.0, 0.0, 0.0, 0.0, 0.0, 0.0, 0.0, 0.0, 0.0, 0.0, 0.0, 0.0, 0.0, 0.0, 0.0, 0.0, 0.0, 0.0, 0.0, 0.0, 0.0, 0.0, 0.0, 0.0, 0.0, 0.0, 0.0, 0.0, 0.0, 0.0, 0.0, 0.0, 0.0, 0.0, 0.0, 0.0, 0.0, 0.0, 0.0, 0.0, 0.0, 0.0, 0.0, 0.0, 0.0, 0.0, 0.0, 0.0, 0.0, 0.0, 0.0, 0.0, 0.0, 0.0, 0.0, 0.0, 0.0, 0.0, 0.0, 0.0, 0.0, 0.0, 0.0, 0.0, 0.0, 0.0, 0.0, 0.0, 0.0, 0.0, 0.0, 0.0, 0.0, 0.0, 0.0, 0.0, 0.0, 0.0, 0.0, 0.0, 0.0, 0.0, 0.0, 0.0, 0.0, 0.0, 0.0, 0.0, 0.0, 0.0, 0.0, 0.0, 0.0, 0.0, 0.0, 0.0, 0.0, 0.0, 0.0, 0.0, 0.0, 0.0, 0.0, 0.0, 0.0, 0.0, 0.0, 0.0, 0.0, 0.0, 0.0, 0.0, 0.0, 0.0, 0.0, 0.0, 0.0, 0.0, 0.0, 0.0, 0.0, 0.0, 0.0, 0.0, 0.0, 0.0, 0.0, 0.0, 0.0, 0.0, 0.0, 0.0, 0.0, 0.0, 0.0, 0.0, 0.0, 0.0, 0.0, 0.0, 0.0, 0.0, 0.0, 0.0, 0.0, 0.0, 0.0, 0.0, 0.0, 0.0, 0.0, 0.0, 0.0, 0.0, 0.0, 0.0, 0.0, 0.0, 0.0, 0.0, 0.0, 0.0, 0.0, 0.0, 0.0, 0.0, 0.0, 0.0, 0.0, 0.0, 0.0, 0.0, 0.0, 0.0, 0.0, 0.0, 0.0, 0.0, 0.0, 0.0, 0.0, 0.0, 0.0, 0.0, 0.0, 0.0, 0.0, 0.0, 0.0, 0.0, 0.0, 0.0, 0.0, 0.0, 0.0, 0.0, 0.0, 0.0, 0.0, 0.0, 0.0, 0.0, 0.0, 0.0, 0.0, 0.0, 0.0, 0.0, 0.0, 0.0, 0.0, 0.0, 0.0, 0.0, 0.0, 0.0, 0.0, 0.0, 0.0, 0.0, 0.0, 0.0, 0.0, 0.0, 0.0, 0.0, 0.0, 0.0, 0.0, 0.0, 0.0, 0.0, 0.0, 0.0, 0.0, 0.0, 0.0, 0.0, 0.0, 0.0, 0.0, 0.0, 0.0, 0.0, 0.0, 0.0, 0.0, 0.0, 0.0, 0.0, 0.0, 0.0, 0.0, 0.0, 0.0, 0.0, 0.0, 0.0, 0.0, 0.0, 0.0, 0.0, 0.0, 0.0, 0.0, 0.0, 0.0, 0.0, 0.0, 0.0, 0.0, 0.0, 0.0, 0.0, 0.0, 0.0, 0.0, 0.0, 0.0, 0.0, 0.0, 0.0, 0.0, 0.0, 0.0, 0.0, 0.0, 0.0, 0.0, 0.0, 0.0, 0.0, 0.0, 0.0, 0.0, 0.0, 0.0, 0.0, 0.0, 0.0, 0.0, 0.0, 0.0, 0.0, 0.0, 0.0, 0.0, 0.0, 0.0, 0.0, 0.0, 0.0, 0.0, 0.0, 0.0, 0.0, 0.0, 0.0, 0.0, 0.0, 0.0, 0.0, 0.0, 0.0, 0.0, 0.0, 0.0, 0.0, 0.0, 0.0, 0.0, 0.0, 0.0, 0.0, 0.0, 0.0, 0.0, 0.0, 0.0, 0.0, 0.0, 0.0, 0.0, 0.0, 0.0, 0.0, 0.0, 0.0, 0.0, 0.0, 0.0, 0.0, 0.0, 0.0, 0.0, 0.0, 0.0, 0.0, 0.0, 0.0, 0.0, 0.0, 0.0, 0.0, 0.0, 0.0, 0.0, 0.0, 0.0, 0.0, 0.0, 0.0, 0.0, 0.0, 0.0, 0.0, 0.0, 0.0, 0.0, 0.0, 0.0, 0.0, 0.0, 0.0, 0.0, 0.0, 0.0, 0.0, 0.0, 0.0, 0.0, 0.0, 0.0, 0.0, 0.0, 0.0, 0.0, 0.0, 0.0, 0.0, 0.0, 0.0, 0.0, 0.0, 0.0, 0.0, 0.0, 0.0, 0.0, 0.0, 0.0, 0.0, 0.0, 0.0, 0.0, 0.0, 0.0, 0.0, 0.0, 0.0, 0.0, 0.0, 0.0, 0.0, 0.0, 0.0, 0.0, 0.0, 0.0, 0.0, 0.0, 0.0, 0.0, 0.0, 0.0, 0.0, 0.0, 0.0, 0.0, 0.0, 0.0, 0.0, 0.0, 0.0, 0.0, 0.0, 0.0, 0.0, 0.0, 0.0, 0.0, 0.0, 0.0, 0.0, 0.0, 0.0, 0.0, 0.0, 0.0, 0.0, 0.0, 0.0, 0.0, 0.0, 0.0, 0.0, 0.0, 0.0, 0.0, 0.0, 0.0, 0.0, 0.0, 0.0, 0.0, 0.0, 0.0, 0.0, 0.0, 0.0, 0.0, 0.0, 0.0, 0.0, 0.0, 0.0, 0.0, 0.0, 0.0, 0.0, 0.0, 0.0, 0.0, 0.0, 0.0, 0.0, 0.0, 0.0, 0.0, 0.0, 0.0, 0.0, 0.0, 0.0, 0.0, 0.0, 0.0, 0.0, 0.0, 0.0, 0.0, 0.0, 0.0, 0.0, 0.0, 0.0, 0.0, 0.0, 0.0, 0.0, 0.0, 0.0, 0.0, 0.0, 0.0, 0.0, 0.0, 0.0, 0.0, 0.0, 0.0, 0.0, 0.0, 0.0, 0.0, 0.0, 0.0, 0.0, 0.0, 0.0, 0.0, 0.0, 0.0, 0.0, 0.0, 0.0, 0.0, 0.0, 0.0, 0.0, 0.0, 0.0, 0.0, 0.0, 0.0, 0.0, 0.0, 0.0, 0.0, 0.0, 0.0, 0.0, 0.0, 0.0, 0.0, 0.0, 0.0, 0.0, 0.0, 0.0, 0.0, 0.0, 0.0, 0.0, 0.0, 0.0, 0.0, 0.0, 0.0, 0.0, 0.0, 0.0, 0.0, 0.0, 0.0, 0.0, 0.0, 0.0, 0.0, 0.0, 0.0, 0.0, 0.0, 0.0, 0.0, 0.0, 0.0, 0.0, 0.0, 0.0, 0.0, 0.0, 0.0, 0.0, 0.0, 0.0, 0.0, 0.0, 0.0, 0.0, 0.0, 0.0, 0.0, 0.0, 0.0, 0.0, 0.0, 0.0, 0.0, 0.0, 0.0, 0.0, 0.0, 0.0, 0.0, 0.0, 0.0, 0.0, 0.0, 0.0, 0.0, 0.0, 0.0, 0.0, 0.0, 0.0, 0.0, 0.0, 0.0, 0.0, 0.0, 0.0, 0.0, 0.0, 0.0, 0.0, 0.0, 0.0, 0.0, 0.0, 0.0, 0.0, 0.0, 0.0, 0.0, 0.0, 0.0, 0.0, 0.0, 0.0, 0.0, 0.0, 0.0, 0.0, 0.0, 0.0, 0.0, 0.0, 0.0, 0.0, 0.0, 0.0, 0.0, 0.0, 0.0, 0.0, 0.0, 0.0, 0.0, 0.0, 0.0, 0.0, 0.0, 0.0, 0.0, 0.0, 0.0, 0.0, 0.0, 0.0, 0.0, 0.0, 0.0, 0.0, 0.0, 0.0, 0.0, 0.0, 0.0, 0.0, 0.0, 0.0, 0.0, 0.0, 0.0, 0.0, 0.0, 0.0, 0.0, 0.0, 0.0, 0.0, 0.0, 0.0, 0.0, 0.0, 0.0, 0.0, 0.0, 0.0, 0.0, 0.0, 0.0, 0.0, 0.0, 0.0, 0.0, 0.0, 0.0, 0.0, 0.0, 0.0, 0.0, 0.0, 0.0, 0.0, 0.0, 0.0, 0.0, 0.0, 0.0, 0.0, 0.0, 0.0, 0.0, 0.0, 0.0, 0.0, 0.0, 0.0, 0.0, 0.0, 0.0, 0.0, 0.0, 0.0, 0.0, 0.0, 0.0, 0.0, 0.0, 0.0, 0.0, 0.0, 0.0, 0.0, 0.0, 0.0, 0.0, 0.0, 0.0, 0.0, 0.0, 0.0, 0.0, 0.0, 0.0, 0.0, 0.0, 0.0, 0.0, 0.0, 0.0, 0.0, 0.0, 0.0, 0.0, 0.0, 0.0, 0.0, 0.0, 0.0, 0.0, 0.0, 0.0, 0.0, 0.0, 0.0, 0.0, 0.0, 0.0, 0.0, 0.0, 0.0, 0.0, 0.0, 0.0, 0.0, 0.0, 0.0, 0.0, 0.0, 0.0, 0.0, 0.0, 0.0, 0.0, 0.0, 0.0, 0.0, 0.0, 0.0, 0.0, 0.0, 0.0, 0.0, 0.0, 0.0, 0.0, 0.0, 0.0, 0.0, 0.0, 0.0, 0.0, 0.0, 0.0, 0.0, 0.0, 0.0, 0.0, 0.0, 0.0, 0.0, 0.0, 0.0, 0.0, 0.0, 0.0, 0.0, 0.0, 0.0, 0.0, 0.0, 0.0, 0.0, 0.0, 0.0, 0.0, 0.0, 0.0, 0.0, 0.0, 0.0, 0.0, 0.0, 0.0, 0.0, 0.0, 0.0, 0.0, 0.0, 0.0, 0.0, 0.0, 0.0, 0.0, 0.0, 0.0, 0.0, 0.0, 0.0, 0.0, 0.0, 0.0, 0.0, 0.0, 0.0, 0.0, 0.0, 0.0, 0.0, 0.0, 0.0, 0.0, 0.0, 0.0, 0.0, 0.0, 0.0, 0.0, 0.0, 0.0, 0.0, 0.0, 0.0, 0.0, 0.0, 0.0, 0.0, 0.0, 0.0, 0.0, 0.0, 0.0, 0.0, 0.0, 0.0, 0.0, 0.0, 0.0, 0.0, 0.0, 0.0, 0.0, 0.0, 0.0, 0.0, 0.0, 0.0, 0.0, 0.0, 0.0, 0.0, 0.0, 0.0, 0.0, 0.0, 0.0, 0.0, 0.0, 0.0, 0.0, 0.0, 0.0, 0.0, 0.0, 0.0, 0.0, 0.0, 0.0, 0.0, 0.0, 0.0, 0.0, 0.0, 0.0, 0.0, 0.0, 0.0, 0.0, 0.0, 0.0, 0.0, 0.0, 0.0, 0.0, 0.0, 0.0, 0.0, 0.0, 0.0, 0.0, 0.0, 0.0, 0.0, 0.0, 0.0, 0.0, 0.0, 0.0, 0.0, 0.0, 0.0, 0.0, 0.0, 0.0, 0.0, 0.0, 0.0, 0.0, 0.0, 0.0, 0.0, 0.0, 0.0, 0.0, 0.0, 0.0, 0.0, 0.0, 0.0, 0.0, 0.0, 0.0, 0.0, 0.0, 0.0, 0.0, 0.0, 0.0, 0.0, 0.0, 0.0, 0.0, 0.0, 0.0, 0.0, 0.0, 0.0, 0.0, 0.0, 0.0, 0.0, 0.0, 0.0, 0.0, 0.0, 0.0, 0.0, 0.0, 0.0, 0.0, 0.0, 0.0, 0.0, 0.0, 0.0, 0.0, 0.0, 0.0, 0.0, 0.0, 0.0, 0.0, 0.0, 0.0, 0.0, 0.0, 0.0, 0.0, 0.0, 0.0, 0.0, 0.0, 0.0, 0.0, 0.0, 0.0, 0.0, 0.0, 0.0, 0.0, 0.0, 0.0, 0.0, 0.0, 0.0, 0.0, 0.0, 0.0, 0.0, 0.0, 0.0, 0.0, 0.0, 0.0, 0.0, 0.0, 0.0, 0.0, 0.0, 0.0, 0.0, 0.0, 0.0, 0.0, 0.0, 0.0, 0.0, 0.0, 0.0, 0.0, 0.0, 0.0, 0.0, 0.0, 0.0, 0.0, 0.0, 0.0, 0.0, 0.0, 0.0, 0.0, 0.0, 0.0, 0.0, 0.0, 0.0, 0.0, 0.0, 0.0, 0.0, 0.0, 0.0, 0.0, 0.0, 0.0, 0.0, 0.0, 0.0, 0.0, 0.0, 0.0, 0.0, 0.0, 0.0, 0.0, 0.0, 0.0, 0.0, 0.0, 0.0, 0.0, 0.0, 0.0, 0.0, 0.0, 0.0, 0.0, 0.0, 0.0, 0.0, 0.0, 0.0, 0.0, 0.0, 0.0, 0.0, 0.0, 0.0, 0.0, 0.0, 0.0, 0.0, 0.0, 0.0, 0.0, 0.0, 0.0, 0.0, 0.0, 0.0, 0.0, 0.0, 0.0, 0.0, 0.0, 0.0, 0.0, 0.0, 0.0, 0.0, 0.0, 0.0, 0.0, 0.0, 0.0, 0.0, 0.0, 0.0, 0.0, 0.0, 0.0, 0.0, 0.0, 0.0, 0.0, 0.0, 0.0, 0.0, 0.0, 0.0, 0.0, 0.0, 0.0, 0.0, 0.0, 0.0, 0.0, 0.0, 0.0, 0.0, 0.0, 0.0, 0.0, 0.0, 0.0, 0.0, 0.0, 0.0, 0.0, 0.0, 0.0, 0.0, 0.0, 0.0, 0.0, 0.0, 0.0, 0.0, 0.0, 0.0, 0.0, 0.0, 0.0, 0.0, 0.0, 0.0, 0.0, 0.0, 0.0, 0.0, 0.0, 0.0, 0.0, 0.0, 0.0, 0.0, 0.0, 0.0, 0.0, 0.0, 0.0, 0.0, 0.0, 0.0, 0.0, 0.0, 0.0, 0.0, 0.0, 0.0, 0.0, 0.0, 0.0, 0.0, 0.0, 0.0, 0.0, 0.0, 0.0, 0.0, 0.0, 0.0, 0.0, 0.0, 0.0, 0.0, 0.0, 0.0, 0.0, 0.0, 0.0, 0.0, 0.0, 0.0, 0.0, 0.0, 0.0, 0.0, 0.0, 0.0, 0.0, 0.0, 0.0, 0.0, 0.0, 0.0, 0.0, 0.0, 0.0, 0.0, 0.0, 0.0, 0.0, 0.0, 0.0, 0.0, 0.0, 0.0, 0.0, 0.0, 0.0, 0.0, 0.0, 0.0, 0.0, 0.0, 0.0, 0.0, 0.0, 0.0, 0.0, 0.0, 0.0, 0.0, 0.0, 0.0, 0.0, 0.0, 0.0, 0.0, 0.0, 0.0, 0.0, 0.0, 0.0, 0.0, 0.0, 0.0, 0.0, 0.0, 0.0, 0.0, 0.0, 0.0, 0.0, 0.0, 0.0, 0.0, 0.0, 0.0, 0.0, 0.0, 0.0, 0.0, 0.0, 0.0, 0.0, 0.0, 0.0, 0.0, 0.0, 0.0, 0.0, 0.0, 0.0, 0.0, 0.0, 0.0, 0.0, 0.0, 0.0, 0.0, 0.0, 0.0, 0.0, 0.0, 0.0, 0.0, 0.0, 0.0, 0.0, 0.0, 0.0, 0.0, 0.0, 0.0, 0.0, 0.0, 0.0, 0.0, 0.0, 0.0, 0.0, 0.0, 0.0, 0.0, 0.0, 0.0, 0.0, 0.0, 0.0, 0.0, 0.0, 0.0, 0.0, 0.0, 0.0, 0.0, 0.0, 0.0, 0.0, 0.0, 0.0, 0.0, 0.0, 0.0, 0.0, 0.0, 0.0, 0.0, 0.0, 0.0, 0.0, 0.0, 0.0, 0.0, 0.0, 0.0, 0.0, 0.0, 0.0, 0.0, 0.0, 0.0, 0.0, 0.0, 0.0, 0.0, 0.0, 0.0, 0.0, 0.0, 0.0, 0.0, 0.0, 0.0, 0.0, 0.0, 0.0, 0.0, 0.0, 0.0, 0.0, 0.0, 0.0, 0.0, 0.0, 0.0, 0.0, 0.0, 0.0, 0.0, 0.0, 0.0, 0.0, 0.0, 0.0, 0.0, 0.0, 0.0, 0.0, 0.0, 0.0, 0.0, 0.0, 0.0, 0.0, 0.0, 0.0, 0.0, 0.0, 0.0, 0.0, 0.0, 0.0, 0.0, 0.0, 0.0, 0.0, 0.0, 0.0, 0.0, 0.0, 0.0, 0.0, 0.0, 0.0, 0.0, 0.0, 0.0, 0.0, 0.0, 0.0, 0.0, 0.0, 0.0, 0.0, 0.0, 0.0, 0.0, 0.0, 0.0, 0.0, 0.0, 0.0, 0.0, 0.0, 0.0, 0.0, 0.0, 0.0, 0.0, 0.0, 0.0, 0.0, 0.0, 0.0, 0.0, 0.0, 0.0, 0.0, 0.0, 0.0, 0.0, 0.0, 0.0, 0.0, 0.0, 0.0, 0.0, 0.0, 0.0, 0.0, 0.0, 0.0, 0.0, 0.0, 0.0, 0.0, 0.0, 0.0, 0.0, 0.0, 0.0, 0.0, 0.0, 0.0, 0.0, 0.0, 0.0, 0.0, 0.0, 0.0, 0.0, 0.0, 0.0, 0.0, 0.0, 0.0, 0.0, 0.0, 0.0, 0.0, 0.0, 0.0, 0.0, 0.0, 0.0, 0.0, 0.0, 0.0, 0.0, 0.0, 0.0, 0.0, 0.0, 0.0, 0.0, 0.0, 0.0, 0.0, 0.0, 0.0, 0.0, 0.0, 0.0, 0.0, 0.0, 0.0, 0.0, 0.0, 0.0, 0.0, 0.0, 0.0, 0.0, 0.0, 0.0, 0.0, 0.0, 0.0, 0.0, 0.0, 0.0, 0.0, 0.0, 0.0, 0.0, 0.0, 0.0, 0.0, 0.0, 0.0, 0.0, 0.0, 0.0, 0.0, 0.0, 0.0, 0.0, 0.0, 0.0, 0.0, 0.0, 0.0, 0.0, 0.0, 0.0, 0.0, 0.0, 0.0, 0.0, 0.0, 0.0, 0.0, 0.0, 0.0, 0.0, 0.0, 0.0, 0.0, 0.0, 0.0, 0.0, 0.0, 0.0, 0.0, 0.0, 0.0, 0.0, 0.0, 0.0, 0.0, 0.0, 0.0, 0.0, 0.0, 0.0, 0.0, 0.0, 0.0, 0.0, 0.0, 0.0, 0.0, 0.0, 0.0, 0.0, 0.0, 0.0, 0.0, 0.0, 0.0, 0.0, 0.0, 0.0, 0.0, 0.0, 0.0, 0.0, 0.0, 0.0, 0.0, 0.0, 0.0, 0.0, 0.0, 0.0, 0.0, 0.0, 0.0, 0.0, 0.0, 0.0, 0.0, 0.0, 0.0, 0.0, 0.0, 0.0, 0.0, 0.0, 0.0, 0.0, 0.0, 0.0, 0.0, 0.0, 0.0, 0.0, 0.0, 0.0, 0.0, 0.0, 0.0, 0.0, 0.0, 0.0, 0.0, 0.0, 0.0, 0.0, 0.0, 0.0, 0.0, 0.0, 0.0, 0.0, 0.0, 0.0, 0.0, 0.0, 0.0, 0.0, 0.0, 0.0, 0.0, 0.0, 0.0, 0.0, 0.0, 0.0, 0.0, 0.0, 0.0, 0.0, 0.0, 0.0, 0.0, 0.0, 0.0, 0.0, 0.0, 0.0, 0.0, 0.0, 0.0, 0.0, 0.0, 0.0, 0.0, 0.0, 0.0, 0.0, 0.0, 0.0, 0.0, 0.0, 0.0, 0.0, 0.0, 0.0, 0.0, 0.0, 0.0, 0.0, 0.0, 0.0, 0.0, 0.0, 0.0, 0.0, 0.0, 0.0, 0.0, 0.0, 0.0, 0.0, 0.0, 0.0, 0.0, 0.0, 0.0, 0.0, 0.0, 0.0, 0.0, 0.0, 0.0, 0.0, 0.0, 0.0, 0.0, 0.0, 0.0, 0.0, 0.0, 0.0, 0.0, 0.0, 0.0, 0.0, 0.0, 0.0, 0.0, 0.0, 0.0, 0.0, 0.0, 0.0, 0.0, 0.0, 0.0, 0.0, 0.0, 0.0, 0.0, 0.0, 0.0, 0.0, 0.0, 0.0, 0.0, 0.0, 0.0, 0.0, 0.0, 0.0, 0.0, 0.0, 0.0, 0.0, 0.0, 0.0, 0.0, 0.0, 0.0, 0.0, 0.0, 0.0, 0.0, 0.0, 0.0, 0.0, 0.0, 0.0, 0.0, 0.0, 0.0, 0.0, 0.0, 0.0, 0.0, 0.0, 0.0, 0.0, 0.0, 0.0, 0.0, 0.0, 0.0, 0.0, 0.0, 0.0, 0.0, 0.0, 0.0, 0.0, 0.0, 0.0, 0.0, 0.0, 0.0, 0.0, 0.0, 0.0, 0.0, 0.0, 0.0, 0.0, 0.0, 0.0, 0.0, 0.0, 0.0, 0.0, 0.0, 0.0, 0.0, 0.0, 0.0, 0.0, 0.0, 0.0, 0.0, 0.0, 0.0, 0.0, 0.0, 0.0, 0.0, 0.0, 0.0, 0.0, 0.0, 0.0, 0.0, 0.0, 0.0, 0.0, 0.0, 0.0, 0.0, 0.0, 0.0, 0.0, 0.0, 0.0, 0.0, 0.0, 0.0, 0.0, 0.0, 0.0, 0.0, 0.0, 0.0, 0.0, 0.0, 0.0, 0.0, 0.0, 0.0, 0.0, 0.0, 0.0, 0.0, 0.0, 0.0, 0.0, 0.0, 0.0, 0.0, 0.0, 0.0, 0.0, 0.0, 0.0, 0.0, 0.0, 0.0, 0.0, 0.0, 0.0, 0.0, 0.0, 0.0, 0.0, 0.0, 0.0, 0.0, 0.0, 0.0, 0.0, 0.0, 0.0, 0.0, 0.0, 0.0, 0.0, 0.0, 0.0, 0.0, 0.0, 0.0, 0.0, 0.0, 0.0, 0.0, 0.0, 0.0, 0.0, 0.0, 0.0, 0.0, 0.0, 0.0, 0.0, 0.0, 0.0, 0.0, 0.0, 0.0, 0.0, 0.0, 0.0, 0.0, 0.0, 0.0, 0.0, 0.0, 0.0, 0.0, 0.0, 0.0, 0.0, 0.0, 0.0, 0.0, 0.0, 0.0, 0.0, 0.0, 0.0, 0.0, 0.0, 0.0, 0.0, 0.0, 0.0, 0.0, 0.0, 0.0, 0.0, 0.0, 0.0, 0.0, 0.0, 0.0, 0.0, 0.0, 0.0, 0.0, 0.0, 0.0, 0.0, 0.0, 0.0, 0.0, 0.0, 0.0, 0.0, 0.0, 0.0, 0.0, 0.0, 0.0, 0.0, 0.0, 0.0, 0.0, 0.0, 0.0, 0.0, 0.0, 0.0, 0.0, 0.0, 0.0, 0.0, 0.0, 0.0, 0.0, 0.0, 0.0, 0.0, 0.0, 0.0, 0.0, 0.0, 0.0, 0.0, 0.0, 0.0, 0.0, 0.0, 0.0, 0.0, 0.0, 0.0, 0.0, 0.0, 0.0, 0.0, 0.0, 0.0, 0.0, 0.0, 0.0, 0.0, 0.0, 0.0, 0.0, 0.0, 0.0, 0.0, 0.0, 0.0, 0.0, 0.0, 0.0, 0.0, 0.0, 0.0, 0.0, 0.0, 0.0, 0.0, 0.0, 0.0, 0.0, 0.0, 0.0, 0.0, 0.0, 0.0, 0.0, 0.0, 0.0, 0.0, 0.0, 0.0, 0.0, 0.0, 0.0, 0.0, 0.0, 0.0, 0.0, 0.0, 0.0, 0.0, 0.0, 0.0, 0.0, 0.0, 0.0, 0.0, 0.0, 0.0, 0.0, 0.0, 0.0, 0.0, 0.0, 0.0, 0.0, 0.0, 0.0, 0.0, 0.0, 0.0, 0.0, 0.0, 0.0, 0.0, 0.0, 0.0, 0.0, 0.0, 0.0, 0.0, 0.0, 0.0, 0.0, 0.0, 0.0, 0.0, 0.0, 0.0, 0.0, 0.0, 0.0, 0.0, 0.0, 0.0, 0.0, 0.0, 0.0, 0.0, 0.0, 0.0, 0.0, 0.0, 0.0, 0.0, 0.0, 0.0, 0.0, 0.0, 0.0, 0.0, 0.0, 0.0, 0.0, 0.0, 0.0, 0.0, 0.0, 0.0, 0.0, 0.0, 0.0, 0.0, 0.0, 0.0, 0.0, 0.0, 0.0, 0.0, 0.0, 0.0, 0.0, 0.0, 0.0, 0.0, 0.0, 0.0, 0.0, 0.0, 0.0, 0.0, 0.0, 0.0, 0.0, 0.0, 0.0, 0.0, 0.0, 0.0, 0.0, 0.0, 0.0, 0.0, 0.0, 0.0, 0.0, 0.0, 0.0, 0.0, 0.0, 0.0, 0.0, 0.0, 0.0, 0.0, 0.0, 0.0, 0.0, 0.0, 0.0, 0.0, 0.0, 0.0, 0.0, 0.0, 0.0, 0.0, 0.0, 0.0, 0.0, 0.0, 0.0, 0.0, 0.0, 0.0, 0.0, 0.0, 0.0, 0.0, 0.0, 0.0, 0.0, 0.0, 0.0, 0.0, 0.0, 0.0, 0.0, 0.0, 0.0, 0.0, 0.0, 0.0, 0.0, 0.0, 0.0, 0.0, 0.0, 0.0, 0.0, 0.0, 0.0, 0.0, 0.0, 0.0, 0.0, 0.0, 0.0, 0.0, 0.0, 0.0, 0.0, 0.0, 0.0, 0.0, 0.0, 0.0, 0.0, 0.0, 0.0, 0.0, 0.0, 0.0, 0.0, 0.0, 0.0, 0.0, 0.0, 0.0, 0.0, 0.0, 0.0, 0.0, 0.0, 0.0, 0.0, 0.0, 0.0, 0.0, 0.0, 0.0, 0.0, 0.0, 0.0, 0.0, 0.0, 0.0, 0.0, 0.0, 0.0, 0.0, 0.0, 0.0, 0.0, 0.0, 0.0, 0.0, 0.0, 0.0, 0.0, 0.0, 0.0, 0.0, 0.0, 0.0, 0.0, 0.0, 0.0, 0.0, 0.0, 0.0, 0.0, 0.0, 0.0, 0.0, 0.0, 0.0, 0.0, 0.0, 0.0, 0.0, 0.0, 0.0, 0.0, 0.0, 0.0, 0.0, 0.0, 0.0, 0.0, 0.0, 0.0, 0.0, 0.0, 0.0, 0.0, 0.0, 0.0, 0.0, 0.0, 0.0, 0.0, 0.0, 0.0, 0.0, 0.0, 0.0, 0.0, 0.0, 0.0, 0.0, 0.0, 0.0, 0.0, 0.0, 0.0, 0.0, 0.0, 0.0, 0.0, 0.0, 0.0, 0.0, 0.0, 0.0, 0.0, 0.0, 0.0, 0.0, 0.0, 0.0, 0.0, 0.0, 0.0, 0.0, 0.0, 0.0, 0.0, 0.0, 0.0, 0.0, 0.0, 0.0, 0.0, 0.0, 0.0, 0.0, 0.0, 0.0, 0.0, 0.0, 0.0, 0.0, 0.0, 0.0, 0.0, 0.0, 0.0, 0.0, 0.0, 0.0, 0.0, 0.0, 0.0, 0.0, 0.0, 0.0, 0.0, 0.0, 0.0, 0.0, 0.0, 0.0, 0.0, 0.0, 0.0, 0.0, 0.0, 0.0, 0.0, 0.0, 0.0, 0.0, 0.0, 0.0, 0.0, 0.0, 0.0, 0.0, 0.0, 0.0, 0.0, 0.0, 0.0, 0.0, 0.0, 0.0, 0.0, 0.0, 0.0, 0.0, 0.0, 0.0, 0.0, 0.0, 0.0, 0.0, 0.0, 0.0, 0.0, 0.0, 0.0, 0.0, 0.0, 0.0, 0.0, 0.0, 0.0, 0.0, 0.0, 0.0, 0.0, 0.0, 0.0, 0.0, 0.0, 0.0, 0.0, 0.0, 0.0, 0.0, 0.0, 0.0, 0.0, 0.0, 0.0, 0.0, 0.0, 0.0, 0.0, 0.0, 0.0, 0.0, 0.0, 0.0, 0.0, 0.0, 0.0, 0.0, 0.0, 0.0, 0.0, 0.0, 0.0, 0.0, 0.0, 0.0, 0.0, 0.0, 0.0, 0.0, 0.0, 0.0, 0.0, 0.0, 0.0, 0.0, 0.0, 0.0, 0.0, 0.0, 0.0, 0.0, 0.0, 0.0, 0.0, 0.0, 0.0, 0.0, 0.0, 0.0, 0.0, 0.0, 0.0, 0.0, 0.0, 0.0, 0.0, 0.0, 0.0, 0.0, 0.0, 0.0, 0.0, 0.0, 0.0, 0.0, 0.0, 0.0, 0.0, 0.0, 0.0, 0.0, 0.0, 0.0, 0.0, 0.0, 0.0, 0.0, 0.0, 0.0, 0.0, 0.0, 0.0, 0.0, 0.0, 0.0, 0.0, 0.0, 0.0, 0.0, 0.0, 0.0, 0.0, 0.0, 0.0, 0.0, 0.0, 0.0, 0.0, 0.0, 0.0, 0.0, 0.0, 0.0, 0.0, 0.0, 0.0, 0.0, 0.0, 0.0, 0.0, 0.0, 0.0, 0.0, 0.0, 0.0, 0.0, 0.0, 0.0, 0.0, 0.0, 0.0, 0.0, 0.0, 0.0, 0.0, 0.0, 0.0, 0.0, 0.0, 0.0, 0.0, 0.0, 0.0, 0.0, 0.0, 0.0, 0.0, 0.0, 0.0, 0.0, 0.0, 0.0, 0.0, 0.0, 0.0, 0.0, 0.0, 0.0, 0.0, 0.0, 0.0, 0.0, 0.0, 0.0, 0.0, 0.0, 0.0, 0.0, 0.0, 0.0, 0.0, 0.0, 0.0, 0.0, 0.0, 0.0, 0.0, 0.0, 0.0, 0.0, 0.0, 0.0, 0.0, 0.0, 0.0, 0.0, 0.0, 0.0, 0.0, 0.0, 0.0, 0.0, 0.0, 0.0, 0.0, 0.0, 0.0, 0.0, 0.0, 0.0, 0.0, 0.0, 0.0, 0.0, 0.0, 0.0, 0.0, 0.0, 0.0, 0.0, 0.0, 0.0, 0.0, 0.0, 0.0, 0.0, 0.0, 0.0, 0.0, 0.0, 0.0, 0.0, 0.0, 0.0, 0.0, 0.0, 0.0, 0.0, 0.0, 0.0, 0.0, 0.0, 0.0, 0.0, 0.0, 0.0, 0.0, 0.0, 0.0, 0.0, 0.0, 0.0, 0.0, 0.0, 0.0, 0.0, 0.0, 0.0, 0.0, 0.0, 0.0, 0.0, 0.0, 0.0, 0.0, 0.0, 0.0, 0.0, 0.0, 0.0, 0.0, 0.0, 0.0, 0.0, 0.0, 0.0, 0.0, 0.0, 0.0, 0.0, 0.0, 0.0, 0.0, 0.0, 0.0, 0.0, 0.0, 0.0, 0.0, 0.0, 0.0, 0.0, 0.0, 0.0, 0.0, 0.0, 0.0, 0.0, 0.0, 0.0, 0.0, 0.0, 0.0, 0.0, 0.0, 0.0, 0.0, 0.0, 0.0, 0.0, 0.0, 0.0, 0.0, 0.0, 0.0, 0.0, 0.0, 0.0, 0.0, 0.0, 0.0, 0.0, 0.0, 0.0, 0.0, 0.0, 0.0, 0.0, 0.0, 0.0, 0.0, 0.0, 0.0, 0.0, 0.0, 0.0, 0.0, 0.0, 0.0, 0.0])
me_circle.materials.append(mat_14_2)
me_circle.materials.append(mat_1_11)
me_circle.use_remesh_fix_poles = True
me_circle.use_remesh_preserve_attributes = False
me_circle.use_mirror_vertex_groups = False
me_circle.update()
me_circle_003 = bpy.data.meshes.new('Circle.003')
me_circle_003.from_pydata([(-0.2383, 0.2383, 0.6969), (-0.1364, 0.3064, 0.7261), (-0.3064, 0.1364, 0.7261), (-0.2364, 0.2364, 0.8256), (-0.1364, 0.3064, 0.7964), (-0.3064, 0.1364, 0.7964), (-0.2554, 0.2554, 0.7153), (-0.1861, 0.2951, 0.7238), (-0.2951, 0.1861, 0.7238), (-0.2525, 0.2525, 0.8081), (-0.1852, 0.2942, 0.7987), (-0.2942, 0.1852, 0.7987), (-0.2561, 0.2561, 0.7283), (-0.2353, 0.2767, 0.7438), (-0.2767, 0.2353, 0.7438), (-0.2538, 0.2538, 0.7942), (-0.2342, 0.2755, 0.7787), (-0.2755, 0.2342, 0.7787), (-0.3242, 0.3242, 0.8261), (-0.2946, 0.336, 0.8338), (-0.336, 0.2946, 0.8338), (-0.287, 0.287, 0.8589), (-0.2752, 0.3165, 0.8512), (-0.3165, 0.2752, 0.8512), (-0.2718, 0.3132, 0.7746), (-0.2569, 0.2983, 0.8018), (-0.2707, 0.2707, 0.8139), (-0.2983, 0.2569, 0.8018), (-0.3132, 0.2718, 0.7746), (-0.2989, 0.2989, 0.7626), (-0.3076, 0.349, 0.9055), (-0.2868, 0.3281, 0.9154), (-0.2982, 0.2982, 0.9198), (-0.3281, 0.2868, 0.9154), (-0.349, 0.3076, 0.9055), (-0.3375, 0.3375, 0.9011), (-0.2374, 0.2374, 1.271), (-0.1574, 0.2881, 1.241), (-0.2881, 0.1574, 1.241), (-0.2356, 0.2356, 1.142), (-0.1574, 0.2881, 1.171), (-0.2881, 0.1574, 1.171), (-0.252, 0.252, 1.257), (-0.1992, 0.2837, 1.235), (-0.2837, 0.1992, 1.235), (-0.2493, 0.2493, 1.155), (-0.1985, 0.283, 1.177), (-0.283, 0.1985, 1.177), (-0.2561, 0.2561, 1.239), (-0.2353, 0.2767, 1.224), (-0.2767, 0.2353, 1.224), (-0.2538, 0.2538, 1.173), (-0.2342, 0.2755, 1.189), (-0.2755, 0.2342, 1.189), (-0.3242, 0.3242, 1.141), (-0.2946, 0.336, 1.134), (-0.336, 0.2946, 1.134), (-0.287, 0.287, 1.109), (-0.2752, 0.3165, 1.116), (-0.3165, 0.2752, 1.116), (-0.3435, 0.3435, 0.9838), (-0.3133, 0.3547, 0.9838), (-0.3547, 0.3133, 0.9838), (-0.3031, 0.3031, 0.9838), (-0.2919, 0.3333, 0.9838), (-0.3333, 0.2919, 0.9838), (-0.2718, 0.3132, 1.193), (-0.2569, 0.2983, 1.166), (-0.2707, 0.2707, 1.154), (-0.2983, 0.2569, 1.166), (-0.3132, 0.2718, 1.193), (-0.2989, 0.2989, 1.205), (-0.3076, 0.349, 1.062), (-0.2868, 0.3281, 1.052), (-0.2982, 0.2982, 1.048), (-0.3281, 0.2868, 1.052), (-0.349, 0.3076, 1.062), (-0.3375, 0.3375, 1.066)], [], [(0, 3, 5, 2), (1, 4, 3, 0), (3, 9, 11, 5), (2, 8, 6, 0), (5, 11, 8, 2), (1, 7, 10, 4), (4, 10, 9, 3), (0, 6, 7, 1), (11, 17, 14, 8), (9, 15, 17, 11), (8, 14, 12, 6), (7, 13, 16, 10), (10, 16, 15, 9), (6, 12, 13, 7), (18, 20, 34, 35), (20, 23, 33, 34), (23, 21, 32, 33), (21, 22, 31, 32), (22, 19, 30, 31), (19, 18, 35, 30), (12, 14, 28, 29), (14, 17, 27, 28), (17, 15, 26, 27), (15, 16, 25, 26), (16, 13, 24, 25), (13, 12, 29, 24), (25, 24, 19, 22), (26, 25, 22, 21), (27, 26, 21, 23), (28, 27, 23, 20), (29, 28, 20, 18), (24, 29, 18, 19), (31, 30, 61, 64), (32, 31, 64, 63), (33, 32, 63, 65), (34, 33, 65, 62), (35, 34, 62, 60), (30, 35, 60, 61), (36, 38, 41, 39), (37, 36, 39, 40), (39, 41, 47, 45), (38, 36, 42, 44), (41, 38, 44, 47), (37, 40, 46, 43), (40, 39, 45, 46), (36, 37, 43, 42), (47, 44, 50, 53), (45, 47, 53, 51), (44, 42, 48, 50), (43, 46, 52, 49), (46, 45, 51, 52), (42, 43, 49, 48), (54, 77, 76, 56), (56, 76, 75, 59), (59, 75, 74, 57), (57, 74, 73, 58), (58, 73, 72, 55), (55, 72, 77, 54), (48, 71, 70, 50), (50, 70, 69, 53), (53, 69, 68, 51), (51, 68, 67, 52), (52, 67, 66, 49), (49, 66, 71, 48), (67, 58, 55, 66), (68, 57, 58, 67), (69, 59, 57, 68), (70, 56, 59, 69), (71, 54, 56, 70), (66, 55, 54, 71), (73, 64, 61, 72), (74, 63, 64, 73), (75, 65, 63, 74), (76, 62, 65, 75), (77, 60, 62, 76), (72, 61, 60, 77)])
me_circle_003.polygons.foreach_set('use_smooth', [True] * 76)
_k = set([(0, 1), (0, 2), (1, 4), (2, 5), (3, 4), (3, 5), (12, 13), (12, 14), (13, 16), (14, 17), (15, 16), (15, 17), (36, 37), (36, 38), (37, 40), (38, 41), (39, 40), (39, 41), (48, 49), (48, 50), (49, 52), (50, 53), (51, 52), (51, 53)])
me_circle_003.attributes.new('sharp_edge', 'BOOLEAN', 'EDGE').data.foreach_set('value', [ (min(e.vertices), max(e.vertices)) in _k for e in me_circle_003.edges])
_uv = me_circle_003.uv_layers.new(name='UVMap')
_uv.uv.foreach_set('vector', [0.0, 0.0, 0.0, 0.0, 0.0, 0.0, 0.0, 0.0, 0.0, 0.0, 0.0, 0.0, 0.0, 0.0, 0.0, 0.0, 0.0, 0.0, 0.0, 0.0, 0.0, 0.0, 0.0, 0.0, 0.0, 0.0, 0.0, 0.0, 0.0, 0.0, 0.0, 0.0, 0.0, 0.0, 0.0, 0.0, 0.0, 0.0, 0.0, 0.0, 0.0, 0.0, 0.0, 0.0, 0.0, 0.0, 0.0, 0.0, 0.0, 0.0, 0.0, 0.0, 0.0, 0.0, 0.0, 0.0, 0.0, 0.0, 0.0, 0.0, 0.0, 0.0, 0.0, 0.0, 0.0, 0.0, 0.0, 0.0, 0.0, 0.0, 0.0, 0.0, 0.0, 0.0, 0.0, 0.0, 0.0, 0.0, 0.0, 0.0, 0.0, 0.0, 0.0, 0.0, 0.0, 0.0, 0.0, 0.0, 0.0, 0.0, 0.0, 0.0, 0.0, 0.0, 0.0, 0.0, 0.0, 0.0, 0.0, 0.0, 0.0, 0.0, 0.0, 0.0, 0.0, 0.0, 0.0, 0.0, 0.0, 0.0, 0.0, 0.0, 0.0, 0.0, 0.0, 0.0, 0.0, 0.0, 0.0, 0.0, 0.0, 0.0, 0.0, 0.0, 0.0, 0.0, 0.0, 0.0, 0.0, 0.0, 0.0, 0.0, 0.0, 0.0, 0.0, 0.0, 0.0, 0.0, 0.0, 0.0, 0.0, 0.0, 0.0, 0.0, 0.0, 0.0, 0.0, 0.0, 0.0, 0.0, 0.0, 0.0, 0.0, 0.0, 0.0, 0.0, 0.0, 0.0, 0.0, 0.0, 0.0, 0.0, 0.0, 0.0, 0.0, 0.0, 0.0, 0.0, 0.0, 0.0, 0.0, 0.0, 0.0, 0.0, 0.0, 0.0, 0.0, 0.0, 0.0, 0.0, 0.0, 0.0, 0.0, 0.0, 0.0, 0.0, 0.0, 0.0, 0.0, 0.0, 0.0, 0.0, 0.0, 0.0, 0.0, 0.0, 0.0, 0.0, 0.0, 0.0, 0.0, 0.0, 0.0, 0.0, 0.0, 0.0, 0.0, 0.0, 0.0, 0.0, 0.0, 0.0, 0.0, 0.0, 0.0, 0.0, 0.0, 0.0, 0.0, 0.0, 0.0, 0.0, 0.0, 0.0, 0.0, 0.0, 0.0, 0.0, 0.0, 0.0, 0.0, 0.0, 0.0, 0.0, 0.0, 0.0, 0.0, 0.0, 0.0, 0.0, 0.0, 0.0, 0.0, 0.0, 0.0, 0.0, 0.0, 0.0, 0.0, 0.0, 0.0, 0.0, 0.0, 0.0, 0.0, 0.0, 0.0, 0.0, 0.0, 0.0, 0.0, 0.0, 0.0, 0.0, 0.0, 0.0, 0.0, 0.0, 0.0, 0.0, 0.0, 0.0, 0.0, 0.0, 0.0, 0.0, 0.0, 0.0, 0.0, 0.0, 0.0, 0.0, 0.0, 0.0, 0.0, 0.0, 0.0, 0.0, 0.0, 0.0, 0.0, 0.0, 0.0, 0.0, 0.0, 0.0, 0.0, 0.0, 0.0, 0.0, 0.0, 0.0, 0.0, 0.0, 0.0, 0.0, 0.0, 0.0, 0.0, 0.0, 0.0, 0.0, 0.0, 0.0, 0.0, 0.0, 0.0, 0.0, 0.0, 0.0, 0.0, 0.0, 0.0, 0.0, 0.0, 0.0, 0.0, 0.0, 0.0, 0.0, 0.0, 0.0, 0.0, 0.0, 0.0, 0.0, 0.0, 0.0, 0.0, 0.0, 0.0, 0.0, 0.0, 0.0, 0.0, 0.0, 0.0, 0.0, 0.0, 0.0, 0.0, 0.0, 0.0, 0.0, 0.0, 0.0, 0.0, 0.0, 0.0, 0.0, 0.0, 0.0, 0.0, 0.0, 0.0, 0.0, 0.0, 0.0, 0.0, 0.0, 0.0, 0.0, 0.0, 0.0, 0.0, 0.0, 0.0, 0.0, 0.0, 0.0, 0.0, 0.0, 0.0, 0.0, 0.0, 0.0, 0.0, 0.0, 0.0, 0.0, 0.0, 0.0, 0.0, 0.0, 0.0, 0.0, 0.0, 0.0, 0.0, 0.0, 0.0, 0.0, 0.0, 0.0, 0.0, 0.0, 0.0, 0.0, 0.0, 0.0, 0.0, 0.0, 0.0, 0.0, 0.0, 0.0, 0.0, 0.0, 0.0, 0.0, 0.0, 0.0, 0.0, 0.0, 0.0, 0.0, 0.0, 0.0, 0.0, 0.0, 0.0, 0.0, 0.0, 0.0, 0.0, 0.0, 0.0, 0.0, 0.0, 0.0, 0.0, 0.0, 0.0, 0.0, 0.0, 0.0, 0.0, 0.0, 0.0, 0.0, 0.0, 0.0, 0.0, 0.0, 0.0, 0.0, 0.0, 0.0, 0.0, 0.0, 0.0, 0.0, 0.0, 0.0, 0.0, 0.0, 0.0, 0.0, 0.0, 0.0, 0.0, 0.0, 0.0, 0.0, 0.0, 0.0, 0.0, 0.0, 0.0, 0.0, 0.0, 0.0, 0.0, 0.0, 0.0, 0.0, 0.0, 0.0, 0.0, 0.0, 0.0, 0.0, 0.0, 0.0, 0.0, 0.0, 0.0, 0.0, 0.0, 0.0, 0.0, 0.0, 0.0, 0.0, 0.0, 0.0, 0.0, 0.0, 0.0, 0.0, 0.0, 0.0, 0.0, 0.0, 0.0, 0.0, 0.0, 0.0, 0.0, 0.0, 0.0, 0.0, 0.0, 0.0, 0.0, 0.0, 0.0, 0.0, 0.0, 0.0, 0.0, 0.0, 0.0, 0.0, 0.0, 0.0, 0.0, 0.0, 0.0, 0.0, 0.0, 0.0, 0.0, 0.0, 0.0, 0.0, 0.0, 0.0, 0.0, 0.0, 0.0, 0.0, 0.0, 0.0, 0.0, 0.0, 0.0, 0.0, 0.0, 0.0, 0.0, 0.0, 0.0, 0.0, 0.0, 0.0, 0.0, 0.0, 0.0, 0.0, 0.0, 0.0, 0.0, 0.0, 0.0, 0.0, 0.0, 0.0, 0.0, 0.0, 0.0, 0.0, 0.0, 0.0, 0.0, 0.0, 0.0, 0.0, 0.0, 0.0, 0.0, 0.0, 0.0, 0.0, 0.0, 0.0, 0.0, 0.0, 0.0, 0.0, 0.0, 0.0, 0.0, 0.0, 0.0, 0.0, 0.0, 0.0])
me_circle_003.materials.append(mat_1_11)
me_circle_003.use_remesh_fix_poles = True
me_circle_003.use_remesh_preserve_attributes = False
me_circle_003.use_mirror_vertex_groups = False
me_circle_003.update()
me_circle_004 = bpy.data.meshes.new('Circle.004')
me_circle_004.from_pydata([(-0.1119, 0.3161, 1.075), (-0.1037, 0.2898, 1.027), (-0.1005, 0.291, 1.385), (-0.1119, 0.3161, 1.337), (0.1806, 0.2938, 1.187), (0.1632, 0.2854, 1.142), (0.1669, 0.2859, 1.267), (0.1806, 0.2938, 1.225), (-0.08636, 0.2568, 1.385), (-0.08526, 0.2563, 1.027), (0.1835, 0.2699, 1.187), (0.1733, 0.2642, 1.151), (0.1722, 0.2646, 1.261), (0.1835, 0.2699, 1.224), (-0.07958, 0.24, 1.38), (-0.07754, 0.2376, 1.033), (0.1573, 0.2651, 1.19), (0.1487, 0.2603, 1.16), (0.1479, 0.2607, 1.252), (0.1573, 0.2651, 1.221), (-0.0718, 0.233, 1.352), (-0.07268, 0.2292, 1.061), (0.1389, 0.305, 1.252), (0.1428, 0.304, 1.162), (0.1516, 0.3016, 1.224), (0.1519, 0.3015, 1.187), (0.07555, 0.3087, 1.1), (-0.01942, 0.3036, 1.046), (-0.02062, 0.3279, 1.089), (0.07518, 0.3222, 1.124), (0.07516, 0.3222, 1.288), (-0.0206, 0.3279, 1.323), (-0.01941, 0.3042, 1.366), (0.07546, 0.3093, 1.312), (-0.015, 0.2753, 1.366), (0.08326, 0.2872, 1.321), (0.0848, 0.2865, 1.091), (-0.01301, 0.2747, 1.046), (-0.01228, 0.2579, 1.361), (0.08617, 0.2686, 1.316), (0.08766, 0.2671, 1.096), (-0.01017, 0.2557, 1.051), (-0.01348, 0.251, 1.337), (0.08444, 0.2636, 1.292), (0.0856, 0.2625, 1.12), (-0.01161, 0.2488, 1.076), (0.1408, 0.3045, 1.207), (-0.1903, 0.1903, 1.019), (-0.2181, 0.2181, 1.018), (-0.2383, 0.2383, 1.068), (-0.3161, 0.1119, 1.075), (-0.2898, 0.1037, 1.027), (-0.2383, 0.2383, 1.344), (-0.2176, 0.2176, 1.393), (-0.291, 0.1005, 1.385), (-0.3161, 0.1119, 1.337), (-0.2938, -0.1806, 1.187), (-0.2854, -0.1632, 1.142), (-0.2859, -0.1669, 1.267), (-0.2938, -0.1806, 1.225), (-0.1845, 0.1845, 1.393), (-0.2568, 0.08636, 1.385), (-0.2563, 0.08526, 1.027), (-0.2699, -0.1835, 1.187), (-0.2642, -0.1733, 1.151), (-0.2646, -0.1722, 1.261), (-0.2699, -0.1835, 1.224), (-0.24, 0.07958, 1.38), (-0.2376, 0.07754, 1.033), (-0.2651, -0.1573, 1.19), (-0.2603, -0.1487, 1.16), (-0.2607, -0.1479, 1.252), (-0.2651, -0.1573, 1.221), (-0.233, 0.0718, 1.352), (-0.1641, 0.1641, 1.358), (-0.2292, 0.07268, 1.061), (-0.163, 0.163, 1.054), (-0.305, -0.1389, 1.252), (-0.304, -0.1428, 1.162), (-0.3016, -0.1516, 1.224), (-0.3015, -0.1519, 1.187), (-0.3087, -0.07555, 1.1), (-0.3036, 0.01942, 1.046), (-0.3279, 0.02062, 1.089), (-0.3222, -0.07518, 1.124), (-0.3222, -0.07516, 1.288), (-0.3279, 0.0206, 1.323), (-0.3042, 0.01941, 1.366), (-0.3093, -0.07546, 1.312), (-0.2753, 0.015, 1.366), (-0.2872, -0.08326, 1.321), (-0.2865, -0.0848, 1.091), (-0.2747, 0.01301, 1.046), (-0.2579, 0.01228, 1.361), (-0.2686, -0.08617, 1.316), (-0.2671, -0.08766, 1.096), (-0.2557, 0.01017, 1.051), (-0.251, 0.01348, 1.337), (-0.2636, -0.08444, 1.292), (-0.2625, -0.0856, 1.12), (-0.2488, 0.01161, 1.076), (-0.3045, -0.1408, 1.207), (-0.1729, 0.1729, 1.387), (-0.1723, 0.1723, 1.025)], [], [(46, 22, 24), (0, 49, 52, 3), (8, 2, 53, 60), (1, 48, 49, 0), (5, 36, 26, 23), (3, 52, 53, 2), (32, 2, 8, 34), (28, 0, 3, 31), (33, 35, 6, 22), (30, 33, 22), (27, 37, 9, 1), (22, 6, 7), (1, 9, 47, 48), (27, 1, 0, 28), (4, 7, 13, 10), (7, 6, 12, 13), (5, 4, 10, 11), (14, 38, 34, 8), (36, 5, 11, 40), (102, 14, 8, 60), (9, 37, 41, 15), (12, 39, 43, 18), (47, 9, 15, 103), (13, 12, 18, 19), (103, 15, 21, 76), (38, 14, 20, 42), (10, 13, 19, 16), (43, 44, 17, 18), (40, 11, 17, 44), (11, 10, 16, 17), (15, 41, 45, 21), (21, 45, 42, 20), (16, 19, 18, 17), (76, 21, 20, 74), (31, 3, 2, 32), (23, 25, 4), (5, 23, 4), (39, 12, 6, 35), (4, 25, 24, 7), (7, 24, 22), (27, 28, 29, 26), (31, 32, 33, 30), (28, 31, 30, 29), (26, 36, 37, 27), (32, 34, 35, 33), (34, 38, 39, 35), (41, 37, 36, 40), (38, 42, 43, 39), (40, 44, 45, 41), (42, 45, 44, 43), (23, 26, 29), (30, 22, 46), (46, 24, 25), (23, 46, 25), (23, 29, 46), (29, 30, 46), (14, 102, 74, 20), (101, 79, 77), (50, 55, 52, 49), (61, 60, 53, 54), (51, 50, 49, 48), (57, 78, 81, 91), (55, 54, 53, 52), (87, 89, 61, 54), (83, 86, 55, 50), (88, 77, 58, 90), (85, 77, 88), (82, 51, 62, 92), (77, 59, 58), (51, 48, 47, 62), (82, 83, 50, 51), (56, 63, 66, 59), (59, 66, 65, 58), (57, 64, 63, 56), (67, 61, 89, 93), (91, 95, 64, 57), (102, 60, 61, 67), (62, 68, 96, 92), (65, 71, 98, 94), (47, 103, 68, 62), (66, 72, 71, 65), (103, 76, 75, 68), (93, 97, 73, 67), (63, 69, 72, 66), (98, 71, 70, 99), (95, 99, 70, 64), (64, 70, 69, 63), (68, 75, 100, 96), (75, 73, 97, 100), (69, 70, 71, 72), (76, 74, 73, 75), (86, 87, 54, 55), (78, 56, 80), (57, 56, 78), (94, 90, 58, 65), (56, 59, 79, 80), (59, 77, 79), (82, 81, 84, 83), (86, 85, 88, 87), (83, 84, 85, 86), (81, 82, 92, 91), (87, 88, 90, 89), (89, 90, 94, 93), (96, 95, 91, 92), (93, 94, 98, 97), (95, 96, 100, 99), (97, 98, 99, 100), (78, 84, 81), (85, 101, 77), (101, 80, 79), (78, 80, 101), (78, 101, 84), (84, 101, 85), (67, 73, 74, 102)])
me_circle_004.polygons.foreach_set('use_smooth', [True] * 114)
_uv = me_circle_004.uv_layers.new(name='UVMap')
_uv.uv.foreach_set('vector', [0.0, 0.0, 0.0, 0.0, 0.0, 0.0, 0.0, 0.0, 0.0, 0.0, 0.0, 0.0, 0.0, 0.0, 0.0, 0.0, 0.0, 0.0, 0.0, 0.0, 0.0, 0.0, 0.0, 0.0, 0.0, 0.0, 0.0, 0.0, 0.0, 0.0, 0.0, 0.0, 0.0, 0.0, 0.0, 0.0, 0.0, 0.0, 0.0, 0.0, 0.0, 0.0, 0.0, 0.0, 0.0, 0.0, 0.0, 0.0, 0.0, 0.0, 0.0, 0.0, 0.0, 0.0, 0.0, 0.0, 0.0, 0.0, 0.0, 0.0, 0.0, 0.0, 0.0, 0.0, 0.0, 0.0, 0.0, 0.0, 0.0, 0.0, 0.0, 0.0, 0.0, 0.0, 0.0, 0.0, 0.0, 0.0, 0.0, 0.0, 0.0, 0.0, 0.0, 0.0, 0.0, 0.0, 0.0, 0.0, 0.0, 0.0, 0.0, 0.0, 0.0, 0.0, 0.0, 0.0, 0.0, 0.0, 0.0, 0.0, 0.0, 0.0, 0.0, 0.0, 0.0, 0.0, 0.0, 0.0, 0.0, 0.0, 0.0, 0.0, 0.0, 0.0, 0.0, 0.0, 0.0, 0.0, 0.0, 0.0, 0.0, 0.0, 0.0, 0.0, 0.0, 0.0, 0.0, 0.0, 0.0, 0.0, 0.0, 0.0, 0.0, 0.0, 0.0, 0.0, 0.0, 0.0, 0.0, 0.0, 0.0, 0.0, 0.0, 0.0, 0.0, 0.0, 0.0, 0.0, 0.0, 0.0, 0.0, 0.0, 0.0, 0.0, 0.0, 0.0, 0.0, 0.0, 0.0, 0.0, 0.0, 0.0, 0.0, 0.0, 0.0, 0.0, 0.0, 0.0, 0.0, 0.0, 0.0, 0.0, 0.0, 0.0, 0.0, 0.0, 0.0, 0.0, 0.0, 0.0, 0.0, 0.0, 0.0, 0.0, 0.0, 0.0, 0.0, 0.0, 0.0, 0.0, 0.0, 0.0, 0.0, 0.0, 0.0, 0.0, 0.0, 0.0, 0.0, 0.0, 0.0, 0.0, 0.0, 0.0, 0.0, 0.0, 0.0, 0.0, 0.0, 0.0, 0.0, 0.0, 0.0, 0.0, 0.0, 0.0, 0.0, 0.0, 0.0, 0.0, 0.0, 0.0, 0.0, 0.0, 0.0, 0.0, 0.0, 0.0, 0.0, 0.0, 0.0, 0.0, 0.0, 0.0, 0.0, 0.0, 0.0, 0.0, 0.0, 0.0, 0.0, 0.0, 0.0, 0.0, 0.0, 0.0, 0.0, 0.0, 0.0, 0.0, 0.0, 0.0, 0.0, 0.0, 0.0, 0.0, 0.0, 0.0, 0.0, 0.0, 0.0, 0.0, 0.0, 0.0, 0.0, 0.0, 0.0, 0.0, 0.0, 0.0, 0.0, 0.0, 0.0, 0.0, 0.0, 0.0, 0.0, 0.0, 0.0, 0.0, 0.0, 0.0, 0.0, 0.0, 0.0, 0.0, 0.0, 0.0, 0.0, 0.0, 0.0, 0.0, 0.0, 0.0, 0.0, 0.0, 0.0, 0.0, 0.0, 0.0, 0.0, 0.0, 0.0, 0.0, 0.0, 0.0, 0.0, 0.0, 0.0, 0.0, 0.0, 0.0, 0.0, 0.0, 0.0, 0.0, 0.0, 0.0, 0.0, 0.0, 0.0, 0.0, 0.0, 0.0, 0.0, 0.0, 0.0, 0.0, 0.0, 0.0, 0.0, 0.0, 0.0, 0.0, 0.0, 0.0, 0.0, 0.0, 0.0, 0.0, 0.0, 0.0, 0.0, 0.0, 0.0, 0.0, 0.0, 0.0, 0.0, 0.0, 0.0, 0.0, 0.0, 0.0, 0.0, 0.0, 0.0, 0.0, 0.0, 0.0, 0.0, 0.0, 0.0, 0.0, 0.0, 0.0, 0.0, 0.0, 0.0, 0.0, 0.0, 0.0, 0.0, 0.0, 0.0, 0.0, 0.0, 0.0, 0.0, 0.0, 0.0, 0.0, 0.0, 0.0, 0.0, 0.0, 0.0, 0.0, 0.0, 0.0, 0.0, 0.0, 0.0, 0.0, 0.0, 0.0, 0.0, 0.0, 0.0, 0.0, 0.0, 0.0, 0.0, 0.0, 0.0, 0.0, 0.0, 0.0, 0.0, 0.0, 0.0, 0.0, 0.0, 0.0, 0.0, 0.0, 0.0, 0.0, 0.0, 0.0, 0.0, 0.0, 0.0, 0.0, 0.0, 0.0, 0.0, 0.0, 0.0, 0.0, 0.0, 0.0, 0.0, 0.0, 0.0, 0.0, 0.0, 0.0, 0.0, 0.0, 0.0, 0.0, 0.0, 0.0, 0.0, 0.0, 0.0, 0.0, 0.0, 0.0, 0.0, 0.0, 0.0, 0.0, 0.0, 0.0, 0.0, 0.0, 0.0, 0.0, 0.0, 0.0, 0.0, 0.0, 0.0, 0.0, 0.0, 0.0, 0.0, 0.0, 0.0, 0.0, 0.0, 0.0, 0.0, 0.0, 0.0, 0.0, 0.0, 0.0, 0.0, 0.0, 0.0, 0.0, 0.0, 0.0, 0.0, 0.0, 0.0, 0.0, 0.0, 0.0, 0.0, 0.0, 0.0, 0.0, 0.0, 0.0, 0.0, 0.0, 0.0, 0.0, 0.0, 0.0, 0.0, 0.0, 0.0, 0.0, 0.0, 0.0, 0.0, 0.0, 0.0, 0.0, 0.0, 0.0, 0.0, 0.0, 0.0, 0.0, 0.0, 0.0, 0.0, 0.0, 0.0, 0.0, 0.0, 0.0, 0.0, 0.0, 0.0, 0.0, 0.0, 0.0, 0.0, 0.0, 0.0, 0.0, 0.0, 0.0, 0.0, 0.0, 0.0, 0.0, 0.0, 0.0, 0.0, 0.0, 0.0, 0.0, 0.0, 0.0, 0.0, 0.0, 0.0, 0.0, 0.0, 0.0, 0.0, 0.0, 0.0, 0.0, 0.0, 0.0, 0.0, 0.0, 0.0, 0.0, 0.0, 0.0, 0.0, 0.0, 0.0, 0.0, 0.0, 0.0, 0.0, 0.0, 0.0, 0.0, 0.0, 0.0, 0.0, 0.0, 0.0, 0.0, 0.0, 0.0, 0.0, 0.0, 0.0, 0.0, 0.0, 0.0, 0.0, 0.0, 0.0, 0.0, 0.0, 0.0, 0.0, 0.0, 0.0, 0.0, 0.0, 0.0, 0.0, 0.0, 0.0, 0.0, 0.0, 0.0, 0.0, 0.0, 0.0, 0.0, 0.0, 0.0, 0.0, 0.0, 0.0, 0.0, 0.0, 0.0, 0.0, 0.0, 0.0, 0.0, 0.0, 0.0, 0.0, 0.0, 0.0, 0.0, 0.0, 0.0, 0.0, 0.0, 0.0, 0.0, 0.0, 0.0, 0.0, 0.0, 0.0, 0.0, 0.0, 0.0, 0.0, 0.0, 0.0, 0.0, 0.0, 0.0, 0.0, 0.0, 0.0, 0.0, 0.0, 0.0, 0.0, 0.0, 0.0, 0.0, 0.0, 0.0, 0.0, 0.0, 0.0, 0.0, 0.0, 0.0, 0.0, 0.0, 0.0, 0.0, 0.0, 0.0, 0.0, 0.0, 0.0, 0.0, 0.0, 0.0, 0.0, 0.0, 0.0, 0.0, 0.0, 0.0, 0.0, 0.0, 0.0, 0.0, 0.0, 0.0, 0.0, 0.0, 0.0, 0.0, 0.0, 0.0, 0.0, 0.0, 0.0, 0.0, 0.0, 0.0, 0.0, 0.0, 0.0, 0.0, 0.0, 0.0, 0.0, 0.0, 0.0, 0.0, 0.0, 0.0, 0.0, 0.0, 0.0, 0.0, 0.0, 0.0, 0.0, 0.0, 0.0, 0.0, 0.0, 0.0, 0.0, 0.0, 0.0, 0.0, 0.0, 0.0, 0.0, 0.0, 0.0, 0.0, 0.0, 0.0, 0.0, 0.0, 0.0, 0.0, 0.0, 0.0, 0.0, 0.0, 0.0, 0.0, 0.0, 0.0, 0.0, 0.0, 0.0, 0.0, 0.0, 0.0, 0.0, 0.0, 0.0, 0.0, 0.0, 0.0, 0.0, 0.0, 0.0, 0.0, 0.0, 0.0, 0.0, 0.0, 0.0, 0.0, 0.0, 0.0, 0.0, 0.0, 0.0, 0.0, 0.0, 0.0, 0.0, 0.0, 0.0, 0.0, 0.0, 0.0, 0.0, 0.0, 0.0, 0.0, 0.0, 0.0, 0.0, 0.0, 0.0, 0.0, 0.0, 0.0, 0.0, 0.0, 0.0, 0.0, 0.0, 0.0, 0.0, 0.0, 0.0, 0.0, 0.0, 0.0, 0.0, 0.0, 0.0, 0.0, 0.0, 0.0, 0.0, 0.0, 0.0, 0.0, 0.0, 0.0, 0.0, 0.0, 0.0, 0.0, 0.0, 0.0, 0.0, 0.0, 0.0, 0.0, 0.0, 0.0, 0.0, 0.0, 0.0, 0.0, 0.0, 0.0, 0.0, 0.0, 0.0, 0.0, 0.0, 0.0, 0.0, 0.0, 0.0, 0.0, 0.0, 0.0, 0.0, 0.0, 0.0, 0.0, 0.0, 0.0])
me_circle_004.materials.append(mat_14_2)
me_circle_004.use_remesh_fix_poles = True
me_circle_004.use_remesh_preserve_attributes = False
me_circle_004.use_mirror_vertex_groups = False
me_circle_004.update()

# ---- objects
ob_chair_base = bpy.data.objects.new('chair_base', me_circle)
ob_chair_back_holder = bpy.data.objects.new('chair_back_holder', me_circle_003)
ob_chair_back = bpy.data.objects.new('chair_back', me_circle_004)

# ---- transforms, parenting, visibility, modifiers, constraints
ob_chair_base.location = (4.625e-07, 0.05684, 0.00361)
ob_chair_base.rotation_euler = (0.0, -0.0, 2.356)
ob_chair_base.scale = (0.889, 0.889, 0.889)
ob_chair_base.lineart.crease_threshold = 0.0
_m = ob_chair_base.modifiers.new('Auto Smooth', 'NODES')
_m.node_group = ng_auto_smooth
_gi = [s.identifier for s in ng_auto_smooth.interface.items_tree if s.item_type == 'SOCKET' and s.in_out == 'INPUT']
_m[_gi[1]] = 3.142  # Angle
ob_chair_back_holder.location = (4.625e-07, 0.05684, 0.00361)
ob_chair_back_holder.rotation_euler = (0.0, -0.0, 2.356)
ob_chair_back_holder.scale = (0.889, 0.889, 0.889)
ob_chair_back_holder.lineart.crease_threshold = 0.0
_m = ob_chair_back_holder.modifiers.new('Auto Smooth', 'NODES')
_m.node_group = ng_auto_smooth
_gi = [s.identifier for s in ng_auto_smooth.interface.items_tree if s.item_type == 'SOCKET' and s.in_out == 'INPUT']
_m[_gi[1]] = 3.142  # Angle
ob_chair_back.location = (4.625e-07, 0.05684, 0.00361)
ob_chair_back.rotation_euler = (0.0, -0.0, 2.356)
ob_chair_back.scale = (0.889, 0.889, 0.889)
ob_chair_back.lineart.crease_threshold = 0.0
_m = ob_chair_back.modifiers.new('Auto Smooth', 'NODES')
_m.node_group = ng_auto_smooth
_gi = [s.identifier for s in ng_auto_smooth.interface.items_tree if s.item_type == 'SOCKET' and s.in_out == 'INPUT']
_m[_gi[1]] = 3.142  # Angle

# ---- collection membership
col_137_swivel_chair.objects.link(ob_chair_base)
col_137_swivel_chair.objects.link(ob_chair_back_holder)
col_137_swivel_chair.objects.link(ob_chair_back)

# ---- scene / render settings (as saved in the file)
scene.frame_start = 1; scene.frame_end = 250; scene.frame_set(1)
scene.render.engine = 'CYCLES'
scene.cycles.use_denoising = False
scene.cycles.samples = 128
scene.cycles.sampling_pattern = 'TABULATED_SOBOL'
scene.cycles.use_adaptive_sampling = False
scene.cycles.use_light_tree = False
scene.view_settings.view_transform = 'Filmic'
bpy.context.view_layer.update()

# ---- added for rendering (the .blend has no active camera and no usable light): camera, sun
cam_auto = bpy.data.cameras.new('AutoCamera')
cam_auto.lens = 50.0
cam_auto.sensor_width = 36.0
cam_auto.clip_end = 1000.0
ob_auto_camera = bpy.data.objects.new('AutoCamera', cam_auto)
scene.collection.objects.link(ob_auto_camera)
ob_auto_camera.location = (1.60727, -1.883, 1.90701)
ob_auto_camera.rotation_euler = (1.09748, -7.21219e-08, 0.694738)
scene.camera = ob_auto_camera
light_auto_sun = bpy.data.lights.new('AutoSun', 'SUN')
light_auto_sun.energy = 3.0
light_auto_sun.angle = 0.0523599
ob_auto_sun = bpy.data.objects.new('AutoSun', light_auto_sun)
scene.collection.objects.link(ob_auto_sun)
ob_auto_sun.rotation_euler = (0.872665, 0.174533, 0.523599)
bpy.context.view_layer.update()

